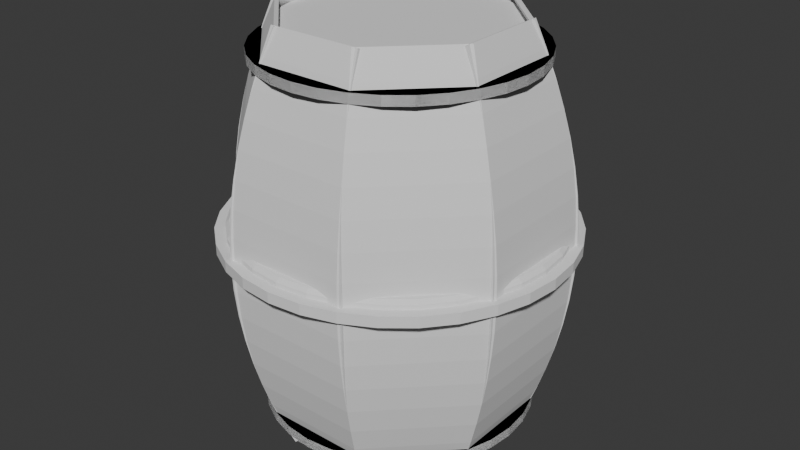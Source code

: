 # Source: tonnau.blend  (saved by Blender 4.5.91; exported with 4.5.12 LTS)
import bpy
from mathutils import Matrix  # noqa: F401  (used for matrix-valued properties, if any)

bpy.ops.wm.read_factory_settings(use_empty=True)
scene = bpy.context.scene
scene.name = 'Scene'

# ---- collections
col_collection = bpy.data.collections.new('Collection'); scene.collection.children.link(col_collection)

# ---- world
world_world = bpy.data.worlds.new('World'); scene.world = world_world
world_world.use_nodes = True; world_world.node_tree.nodes.clear()
_N = world_world.node_tree.nodes; _L = world_world.node_tree.links
n0 = _N.new('ShaderNodeOutputWorld'); n0.name = 'World Output'; n0.location = (300, 300)
n1 = _N.new('ShaderNodeBackground'); n1.name = 'Background'; n1.location = (10, 300)
n1.inputs[0].default_value = (0.05088, 0.05088, 0.05088, 1.0)
_L.new(n1.outputs[0], n0.inputs[0])
n0.is_active_output = True
world_world.color = (0.05088, 0.05088, 0.05088)
world_world.sun_shadow_jitter_overblur = 0.0

# ---- meshes
me_cylinder_001 = bpy.data.meshes.new('Cylinder.001')
me_cylinder_001.from_pydata([(2.33e-08, -0.6857, 0.01838), (-0.1338, -0.6725, 0.01838), (-0.1338, -0.6725, -0.01838), (2.33e-08, -0.6857, -0.01838), (-0.2624, -0.6335, 0.01838), (-0.2624, -0.6335, -0.01838), (-0.3809, -0.5701, 0.01838), (-0.3809, -0.5701, -0.01838), (-0.4848, -0.4848, 0.01838), (-0.4848, -0.4848, -0.01838), (-0.5701, -0.3809, 0.01838), (-0.5701, -0.3809, -0.01838), (-0.6335, -0.2624, 0.01838), (-0.6335, -0.2624, -0.01838), (-0.6725, -0.1338, 0.01838), (-0.6725, -0.1338, -0.01838), (-0.6857, 3.371e-09, 0.01838), (-0.6857, 3.371e-09, -0.01838), (-0.6725, 0.1338, 0.01838), (-0.6725, 0.1338, -0.01838), (-0.6335, 0.2624, 0.01838), (-0.6335, 0.2624, -0.01838), (-0.5701, 0.3809, 0.01838), (-0.5701, 0.3809, -0.01838), (-0.4848, 0.4848, 0.01838), (-0.4848, 0.4848, -0.01838), (-0.3809, 0.5701, 0.01838), (-0.3809, 0.5701, -0.01838), (-0.2624, 0.6335, 0.01838), (-0.2624, 0.6335, -0.01838), (-0.1338, 0.6725, 0.01838), (-0.1338, 0.6725, -0.01838), (2.33e-08, 0.6857, 0.01838), (2.33e-08, 0.6857, -0.01838), (0.1338, 0.6725, 0.01838), (0.1338, 0.6725, -0.01838), (0.2624, 0.6335, 0.01838), (0.2624, 0.6335, -0.01838), (0.3809, 0.5701, 0.01838), (0.3809, 0.5701, -0.01838), (0.4848, 0.4848, 0.01838), (0.4848, 0.4848, -0.01838), (0.5701, 0.3809, 0.01838), (0.5701, 0.3809, -0.01838), (0.6335, 0.2624, 0.01838), (0.6335, 0.2624, -0.01838), (0.6725, 0.1338, 0.01838), (0.6725, 0.1338, -0.01838), (0.6857, 3.371e-09, 0.01838), (0.6857, 3.371e-09, -0.01838), (0.6725, -0.1338, 0.01838), (0.6725, -0.1338, -0.01838), (0.6335, -0.2624, 0.01838), (0.6335, -0.2624, -0.01838), (0.5701, -0.3809, 0.01838), (0.5701, -0.3809, -0.01838), (0.4848, -0.4848, 0.01838), (0.4848, -0.4848, -0.01838), (0.3809, -0.5701, 0.01838), (0.3809, -0.5701, -0.01838), (0.2624, -0.6335, 0.01838), (0.2624, -0.6335, -0.01838), (0.1338, -0.6725, 0.01838), (0.1338, -0.6725, -0.01838), (2.33e-08, -0.6857, 0.04912), (2.31e-08, -0.7041, 0.06748), (2.31e-08, -0.7041, -0.06748), (2.33e-08, -0.6857, -0.04912), (-0.1374, -0.6906, 0.06748), (-0.1338, -0.6725, 0.04912), (-0.1338, -0.6725, -0.04912), (-0.1374, -0.6906, -0.06748), (-0.2695, -0.6505, 0.06748), (-0.2624, -0.6335, 0.04912), (-0.2624, -0.6335, -0.04912), (-0.2695, -0.6505, -0.06748), (-0.3912, -0.5855, 0.06748), (-0.3809, -0.5701, 0.04912), (-0.3809, -0.5701, -0.04912), (-0.3912, -0.5855, -0.06748), (-0.4979, -0.4979, 0.06748), (-0.4848, -0.4848, 0.04912), (-0.4848, -0.4848, -0.04912), (-0.4979, -0.4979, -0.06748), (-0.5855, -0.3912, 0.06748), (-0.5701, -0.3809, 0.04912), (-0.5701, -0.3809, -0.04912), (-0.5855, -0.3912, -0.06748), (-0.6505, -0.2695, 0.06748), (-0.6335, -0.2624, 0.04912), (-0.6335, -0.2624, -0.04912), (-0.6505, -0.2695, -0.06748), (-0.6906, -0.1374, 0.06748), (-0.6725, -0.1338, 0.04912), (-0.6725, -0.1338, -0.04912), (-0.6906, -0.1374, -0.06748), (-0.7041, 3.371e-09, 0.06748), (-0.6857, 3.371e-09, 0.04912), (-0.6857, 3.371e-09, -0.04912), (-0.7041, 3.371e-09, -0.06748), (-0.6906, 0.1374, 0.06748), (-0.6725, 0.1338, 0.04912), (-0.6725, 0.1338, -0.04912), (-0.6906, 0.1374, -0.06748), (-0.6505, 0.2695, 0.06748), (-0.6335, 0.2624, 0.04912), (-0.6335, 0.2624, -0.04912), (-0.6505, 0.2695, -0.06748), (-0.5855, 0.3912, 0.06748), (-0.5701, 0.3809, 0.04912), (-0.5701, 0.3809, -0.04912), (-0.5855, 0.3912, -0.06748), (-0.4979, 0.4979, 0.06748), (-0.4848, 0.4848, 0.04912), (-0.4848, 0.4848, -0.04912), (-0.4979, 0.4979, -0.06748), (-0.3912, 0.5855, 0.06748), (-0.3809, 0.5701, 0.04912), (-0.3809, 0.5701, -0.04912), (-0.3912, 0.5855, -0.06748), (-0.2695, 0.6505, 0.06748), (-0.2624, 0.6335, 0.04912), (-0.2624, 0.6335, -0.04912), (-0.2695, 0.6505, -0.06748), (-0.1374, 0.6906, 0.06748), (-0.1338, 0.6725, 0.04912), (-0.1338, 0.6725, -0.04912), (-0.1374, 0.6906, -0.06748), (2.31e-08, 0.7041, 0.06748), (2.33e-08, 0.6857, 0.04912), (2.33e-08, 0.6857, -0.04912), (2.31e-08, 0.7041, -0.06748), (0.1374, 0.6906, 0.06748), (0.1338, 0.6725, 0.04912), (0.1338, 0.6725, -0.04912), (0.1374, 0.6906, -0.06748), (0.2695, 0.6505, 0.06748), (0.2624, 0.6335, 0.04912), (0.2624, 0.6335, -0.04912), (0.2695, 0.6505, -0.06748), (0.3912, 0.5855, 0.06748), (0.3809, 0.5701, 0.04912), (0.3809, 0.5701, -0.04912), (0.3912, 0.5855, -0.06748), (0.4979, 0.4979, 0.06748), (0.4848, 0.4848, 0.04912), (0.4848, 0.4848, -0.04912), (0.4979, 0.4979, -0.06748), (0.5855, 0.3912, 0.06748), (0.5701, 0.3809, 0.04912), (0.5701, 0.3809, -0.04912), (0.5855, 0.3912, -0.06748), (0.6505, 0.2695, 0.06748), (0.6335, 0.2624, 0.04912), (0.6335, 0.2624, -0.04912), (0.6505, 0.2695, -0.06748), (0.6906, 0.1374, 0.06748), (0.6725, 0.1338, 0.04912), (0.6725, 0.1338, -0.04912), (0.6906, 0.1374, -0.06748), (0.7041, 3.371e-09, 0.06748), (0.6857, 3.371e-09, 0.04912), (0.6857, 3.371e-09, -0.04912), (0.7041, 3.371e-09, -0.06748), (0.6906, -0.1374, 0.06748), (0.6725, -0.1338, 0.04912), (0.6725, -0.1338, -0.04912), (0.6906, -0.1374, -0.06748), (0.6505, -0.2695, 0.06748), (0.6335, -0.2624, 0.04912), (0.6335, -0.2624, -0.04912), (0.6505, -0.2695, -0.06748), (0.5855, -0.3912, 0.06748), (0.5701, -0.3809, 0.04912), (0.5701, -0.3809, -0.04912), (0.5855, -0.3912, -0.06748), (0.4979, -0.4979, 0.06748), (0.4848, -0.4848, 0.04912), (0.4848, -0.4848, -0.04912), (0.4979, -0.4979, -0.06748), (0.3912, -0.5855, 0.06748), (0.3809, -0.5701, 0.04912), (0.3809, -0.5701, -0.04912), (0.3912, -0.5855, -0.06748), (0.2695, -0.6505, 0.06748), (0.2624, -0.6335, 0.04912), (0.2624, -0.6335, -0.04912), (0.2695, -0.6505, -0.06748), (0.1374, -0.6906, 0.06748), (0.1338, -0.6725, 0.04912), (0.1338, -0.6725, -0.04912), (0.1374, -0.6906, -0.06748), (2.212e-08, -0.7913, 0.06748), (2.191e-08, -0.8097, 0.04912), (-0.158, -0.7942, 0.04912), (-0.1544, -0.7761, 0.06748), (-0.1544, -0.7761, -0.06748), (-0.158, -0.7942, -0.04912), (2.191e-08, -0.8097, -0.04912), (2.212e-08, -0.7913, -0.06748), (-0.3099, -0.7481, 0.04912), (-0.3028, -0.731, 0.06748), (-0.3028, -0.731, -0.06748), (-0.3099, -0.7481, -0.04912), (-0.4499, -0.6733, 0.04912), (-0.4396, -0.6579, 0.06748), (-0.4396, -0.6579, -0.06748), (-0.4499, -0.6733, -0.04912), (-0.5726, -0.5726, 0.04912), (-0.5595, -0.5595, 0.06748), (-0.5595, -0.5595, -0.06748), (-0.5726, -0.5726, -0.04912), (-0.6733, -0.4499, 0.04912), (-0.6579, -0.4396, 0.06748), (-0.6579, -0.4396, -0.06748), (-0.6733, -0.4499, -0.04912), (-0.7481, -0.3099, 0.04912), (-0.731, -0.3028, 0.06748), (-0.731, -0.3028, -0.06748), (-0.7481, -0.3099, -0.04912), (-0.7942, -0.158, 0.04912), (-0.7761, -0.1544, 0.06748), (-0.7761, -0.1544, -0.06748), (-0.7942, -0.158, -0.04912), (-0.8097, 3.371e-09, 0.04912), (-0.7913, 3.371e-09, 0.06748), (-0.7913, 3.371e-09, -0.06748), (-0.8097, 3.371e-09, -0.04912), (-0.7942, 0.158, 0.04912), (-0.7761, 0.1544, 0.06748), (-0.7761, 0.1544, -0.06748), (-0.7942, 0.158, -0.04912), (-0.7481, 0.3099, 0.04912), (-0.731, 0.3028, 0.06748), (-0.731, 0.3028, -0.06748), (-0.7481, 0.3099, -0.04912), (-0.6733, 0.4499, 0.04912), (-0.6579, 0.4396, 0.06748), (-0.6579, 0.4396, -0.06748), (-0.6733, 0.4499, -0.04912), (-0.5726, 0.5726, 0.04912), (-0.5595, 0.5595, 0.06748), (-0.5595, 0.5595, -0.06748), (-0.5726, 0.5726, -0.04912), (-0.4499, 0.6733, 0.04912), (-0.4396, 0.6579, 0.06748), (-0.4396, 0.6579, -0.06748), (-0.4499, 0.6733, -0.04912), (-0.3099, 0.7481, 0.04912), (-0.3028, 0.731, 0.06748), (-0.3028, 0.731, -0.06748), (-0.3099, 0.7481, -0.04912), (-0.158, 0.7942, 0.04912), (-0.1544, 0.7761, 0.06748), (-0.1544, 0.7761, -0.06748), (-0.158, 0.7942, -0.04912), (2.191e-08, 0.8097, 0.04912), (2.212e-08, 0.7913, 0.06748), (2.212e-08, 0.7913, -0.06748), (2.191e-08, 0.8097, -0.04912), (0.158, 0.7942, 0.04912), (0.1544, 0.7761, 0.06748), (0.1544, 0.7761, -0.06748), (0.158, 0.7942, -0.04912), (0.3099, 0.7481, 0.04912), (0.3028, 0.731, 0.06748), (0.3028, 0.731, -0.06748), (0.3099, 0.7481, -0.04912), (0.4499, 0.6733, 0.04912), (0.4396, 0.6579, 0.06748), (0.4396, 0.6579, -0.06748), (0.4499, 0.6733, -0.04912), (0.5726, 0.5726, 0.04912), (0.5595, 0.5595, 0.06748), (0.5595, 0.5595, -0.06748), (0.5726, 0.5726, -0.04912), (0.6733, 0.4499, 0.04912), (0.6579, 0.4396, 0.06748), (0.6579, 0.4396, -0.06748), (0.6733, 0.4499, -0.04912), (0.7481, 0.3099, 0.04912), (0.731, 0.3028, 0.06748), (0.731, 0.3028, -0.06748), (0.7481, 0.3099, -0.04912), (0.7942, 0.158, 0.04912), (0.7761, 0.1544, 0.06748), (0.7761, 0.1544, -0.06748), (0.7942, 0.158, -0.04912), (0.8097, 3.371e-09, 0.04912), (0.7913, 3.371e-09, 0.06748), (0.7913, 3.371e-09, -0.06748), (0.8097, 3.371e-09, -0.04912), (0.7942, -0.158, 0.04912), (0.7761, -0.1544, 0.06748), (0.7761, -0.1544, -0.06748), (0.7942, -0.158, -0.04912), (0.7481, -0.3099, 0.04912), (0.731, -0.3028, 0.06748), (0.731, -0.3028, -0.06748), (0.7481, -0.3099, -0.04912), (0.6733, -0.4499, 0.04912), (0.6579, -0.4396, 0.06748), (0.6579, -0.4396, -0.06748), (0.6733, -0.4499, -0.04912), (0.5726, -0.5726, 0.04912), (0.5595, -0.5595, 0.06748), (0.5595, -0.5595, -0.06748), (0.5726, -0.5726, -0.04912), (0.4499, -0.6733, 0.04912), (0.4396, -0.6579, 0.06748), (0.4396, -0.6579, -0.06748), (0.4499, -0.6733, -0.04912), (0.3099, -0.7481, 0.04912), (0.3028, -0.731, 0.06748), (0.3028, -0.731, -0.06748), (0.3099, -0.7481, -0.04912), (0.158, -0.7942, 0.04912), (0.1544, -0.7761, 0.06748), (0.1544, -0.7761, -0.06748), (0.158, -0.7942, -0.04912)], [], [(316, 319, 198, 193), (200, 203, 207, 204), (204, 207, 211, 208), (208, 211, 215, 212), (212, 215, 219, 216), (216, 219, 223, 220), (220, 223, 227, 224), (224, 227, 231, 228), (228, 231, 235, 232), (232, 235, 239, 236), (236, 239, 243, 240), (240, 243, 247, 244), (244, 247, 251, 248), (248, 251, 255, 252), (252, 255, 259, 256), (256, 259, 263, 260), (260, 263, 267, 264), (264, 267, 271, 268), (268, 271, 275, 272), (272, 275, 279, 276), (276, 279, 283, 280), (280, 283, 287, 284), (284, 287, 291, 288), (288, 291, 295, 292), (292, 295, 299, 296), (296, 299, 303, 300), (300, 303, 307, 304), (304, 307, 311, 308), (308, 311, 315, 312), (312, 315, 319, 316), (102, 98, 17, 19), (194, 197, 203, 200), (154, 150, 43, 45), (189, 64, 0, 62), (67, 190, 63, 3), (74, 70, 2, 5), (73, 77, 6, 4), (78, 74, 5, 7), (77, 81, 8, 6), (82, 78, 7, 9), (81, 85, 10, 8), (86, 82, 9, 11), (85, 89, 12, 10), (90, 86, 11, 13), (89, 93, 14, 12), (94, 90, 13, 15), (93, 97, 16, 14), (98, 94, 15, 17), (100, 96, 225, 229), (97, 101, 18, 16), (101, 105, 20, 18), (106, 102, 19, 21), (105, 109, 22, 20), (110, 106, 21, 23), (109, 113, 24, 22), (114, 110, 23, 25), (113, 117, 26, 24), (118, 114, 25, 27), (117, 121, 28, 26), (122, 118, 27, 29), (121, 125, 30, 28), (126, 122, 29, 31), (125, 129, 32, 30), (130, 126, 31, 33), (129, 133, 34, 32), (134, 130, 33, 35), (133, 137, 36, 34), (138, 134, 35, 37), (137, 141, 38, 36), (142, 138, 37, 39), (141, 145, 40, 38), (146, 142, 39, 41), (145, 149, 42, 40), (150, 146, 41, 43), (152, 148, 277, 281), (149, 153, 44, 42), (153, 157, 46, 44), (158, 154, 45, 47), (157, 161, 48, 46), (162, 158, 47, 49), (161, 165, 50, 48), (166, 162, 49, 51), (165, 169, 52, 50), (170, 166, 51, 53), (169, 173, 54, 52), (174, 170, 53, 55), (173, 177, 56, 54), (178, 174, 55, 57), (177, 181, 58, 56), (182, 178, 57, 59), (181, 185, 60, 58), (186, 182, 59, 61), (185, 189, 62, 60), (190, 186, 61, 63), (193, 198, 197, 194), (68, 65, 192, 195), (69, 73, 4, 1), (2, 3, 63, 61, 59, 57, 55, 53, 51, 49, 47, 45, 43, 41, 39, 37, 35, 33, 31, 29, 27, 25, 23, 21, 19, 17, 15, 13, 11, 9, 7, 5), (0, 1, 4, 6, 8, 10, 12, 14, 16, 18, 20, 22, 24, 26, 28, 30, 32, 34, 36, 38, 40, 42, 44, 46, 48, 50, 52, 54, 56, 58, 60, 62), (151, 155, 282, 278), (99, 103, 230, 226), (156, 152, 281, 285), (104, 100, 229, 233), (155, 159, 286, 282), (103, 107, 234, 230), (160, 156, 285, 289), (108, 104, 233, 237), (159, 163, 290, 286), (107, 111, 238, 234), (164, 160, 289, 293), (112, 108, 237, 241), (163, 167, 294, 290), (111, 115, 242, 238), (168, 164, 293, 297), (116, 112, 241, 245), (167, 171, 298, 294), (115, 119, 246, 242), (172, 168, 297, 301), (120, 116, 245, 249), (65, 188, 317, 192), (171, 175, 302, 298), (119, 123, 250, 246), (66, 71, 196, 199), (176, 172, 301, 305), (124, 120, 249, 253), (72, 68, 195, 201), (175, 179, 306, 302), (123, 127, 254, 250), (71, 75, 202, 196), (180, 176, 305, 309), (128, 124, 253, 257), (76, 72, 201, 205), (179, 183, 310, 306), (127, 131, 258, 254), (75, 79, 206, 202), (184, 180, 309, 313), (132, 128, 257, 261), (80, 76, 205, 209), (183, 187, 314, 310), (131, 135, 262, 258), (79, 83, 210, 206), (188, 184, 313, 317), (136, 132, 261, 265), (84, 80, 209, 213), (187, 191, 318, 314), (135, 139, 266, 262), (83, 87, 214, 210), (70, 67, 3, 2), (140, 136, 265, 269), (88, 84, 213, 217), (191, 66, 199, 318), (139, 143, 270, 266), (87, 91, 218, 214), (144, 140, 269, 273), (92, 88, 217, 221), (143, 147, 274, 270), (91, 95, 222, 218), (148, 144, 273, 277), (96, 92, 221, 225), (147, 151, 278, 274), (95, 99, 226, 222), (193, 194, 195, 192), (197, 198, 199, 196), (194, 200, 201, 195), (203, 197, 196, 202), (200, 204, 205, 201), (207, 203, 202, 206), (204, 208, 209, 205), (211, 207, 206, 210), (208, 212, 213, 209), (215, 211, 210, 214), (212, 216, 217, 213), (219, 215, 214, 218), (216, 220, 221, 217), (223, 219, 218, 222), (220, 224, 225, 221), (227, 223, 222, 226), (224, 228, 229, 225), (231, 227, 226, 230), (228, 232, 233, 229), (235, 231, 230, 234), (232, 236, 237, 233), (239, 235, 234, 238), (236, 240, 241, 237), (243, 239, 238, 242), (240, 244, 245, 241), (247, 243, 242, 246), (244, 248, 249, 245), (251, 247, 246, 250), (248, 252, 253, 249), (255, 251, 250, 254), (252, 256, 257, 253), (259, 255, 254, 258), (256, 260, 261, 257), (263, 259, 258, 262), (260, 264, 265, 261), (267, 263, 262, 266), (264, 268, 269, 265), (271, 267, 266, 270), (268, 272, 273, 269), (275, 271, 270, 274), (272, 276, 277, 273), (279, 275, 274, 278), (276, 280, 281, 277), (283, 279, 278, 282), (280, 284, 285, 281), (287, 283, 282, 286), (284, 288, 289, 285), (291, 287, 286, 290), (288, 292, 293, 289), (295, 291, 290, 294), (292, 296, 297, 293), (299, 295, 294, 298), (296, 300, 301, 297), (303, 299, 298, 302), (300, 304, 305, 301), (307, 303, 302, 306), (304, 308, 309, 305), (311, 307, 306, 310), (308, 312, 313, 309), (315, 311, 310, 314), (312, 316, 317, 313), (319, 315, 314, 318), (316, 193, 192, 317), (198, 319, 318, 199), (65, 68, 69, 64), (71, 66, 67, 70), (68, 72, 73, 69), (75, 71, 70, 74), (72, 76, 77, 73), (79, 75, 74, 78), (76, 80, 81, 77), (83, 79, 78, 82), (80, 84, 85, 81), (87, 83, 82, 86), (84, 88, 89, 85), (91, 87, 86, 90), (88, 92, 93, 89), (95, 91, 90, 94), (92, 96, 97, 93), (99, 95, 94, 98), (96, 100, 101, 97), (103, 99, 98, 102), (100, 104, 105, 101), (107, 103, 102, 106), (104, 108, 109, 105), (111, 107, 106, 110), (108, 112, 113, 109), (115, 111, 110, 114), (112, 116, 117, 113), (119, 115, 114, 118), (116, 120, 121, 117), (123, 119, 118, 122), (120, 124, 125, 121), (127, 123, 122, 126), (124, 128, 129, 125), (131, 127, 126, 130), (128, 132, 133, 129), (135, 131, 130, 134), (132, 136, 137, 133), (139, 135, 134, 138), (136, 140, 141, 137), (143, 139, 138, 142), (140, 144, 145, 141), (147, 143, 142, 146), (144, 148, 149, 145), (151, 147, 146, 150), (148, 152, 153, 149), (155, 151, 150, 154), (152, 156, 157, 153), (159, 155, 154, 158), (156, 160, 161, 157), (163, 159, 158, 162), (160, 164, 165, 161), (167, 163, 162, 166), (164, 168, 169, 165), (171, 167, 166, 170), (168, 172, 173, 169), (175, 171, 170, 174), (172, 176, 177, 173), (179, 175, 174, 178), (176, 180, 181, 177), (183, 179, 178, 182), (180, 184, 185, 181), (187, 183, 182, 186), (184, 188, 189, 185), (191, 187, 186, 190), (188, 65, 64, 189), (66, 191, 190, 67), (64, 69, 1, 0)])
_uv = me_cylinder_001.uv_layers.new(name='UVMap')
_uv.uv.foreach_set('vector', [0.03125, 0.568, 0.03125, 0.932, 0.0, 0.932, 0.0, 0.568, 0.9375, 0.568, 0.9375, 0.932, 0.9062, 0.932, 0.9062, 0.568, 0.9062, 0.568, 0.9062, 0.932, 0.875, 0.932, 0.875, 0.568, 0.875, 0.568, 0.875, 0.932, 0.8438, 0.932, 0.8438, 0.568, 0.8438, 0.568, 0.8438, 0.932, 0.8125, 0.932, 0.8125, 0.568, 0.8125, 0.568, 0.8125, 0.932, 0.7813, 0.932, 0.7812, 0.568, 0.7813, 0.568, 0.7812, 0.932, 0.75, 0.932, 0.75, 0.568, 0.75, 0.568, 0.75, 0.932, 0.7188, 0.932, 0.7188, 0.568, 0.7188, 0.568, 0.7188, 0.932, 0.6875, 0.932, 0.6875, 0.568, 0.6875, 0.568, 0.6875, 0.932, 0.6562, 0.932, 0.6562, 0.568, 0.6562, 0.568, 0.6562, 0.932, 0.625, 0.932, 0.625, 0.568, 0.625, 0.568, 0.625, 0.932, 0.5938, 0.932, 0.5938, 0.568, 0.5938, 0.568, 0.5938, 0.932, 0.5625, 0.932, 0.5625, 0.568, 0.5625, 0.568, 0.5625, 0.932, 0.5312, 0.932, 0.5312, 0.568, 0.5312, 0.568, 0.5312, 0.932, 0.5, 0.932, 0.5, 0.568, 0.5, 0.568, 0.5, 0.932, 0.4688, 0.932, 0.4688, 0.568, 0.4688, 0.568, 0.4688, 0.932, 0.4375, 0.932, 0.4375, 0.568, 0.4375, 0.568, 0.4375, 0.932, 0.4062, 0.932, 0.4062, 0.568, 0.4062, 0.568, 0.4062, 0.932, 0.375, 0.932, 0.375, 0.568, 0.375, 0.568, 0.375, 0.932, 0.3438, 0.932, 0.3438, 0.568, 0.3438, 0.568, 0.3438, 0.932, 0.3125, 0.932, 0.3125, 0.568, 0.3125, 0.568, 0.3125, 0.932, 0.2812, 0.932, 0.2812, 0.568, 0.2812, 0.568, 0.2812, 0.932, 0.25, 0.932, 0.25, 0.568, 0.25, 0.568, 0.25, 0.932, 0.2188, 0.932, 0.2188, 0.568, 0.2188, 0.568, 0.2188, 0.932, 0.1875, 0.932, 0.1875, 0.568, 0.1875, 0.568, 0.1875, 0.932, 0.1562, 0.932, 0.1562, 0.568, 0.1562, 0.568, 0.1562, 0.932, 0.125, 0.932, 0.125, 0.568, 0.125, 0.568, 0.125, 0.932, 0.09375, 0.932, 0.09375, 0.568, 0.09375, 0.568, 0.09375, 0.932, 0.0625, 0.932, 0.0625, 0.568, 0.0625, 0.568, 0.0625, 0.932, 0.03125, 0.932, 0.03125, 0.568, 0.4493, 0.2104, 0.4532, 0.25, 0.4532, 0.25, 0.4493, 0.2104, 0.9688, 0.568, 0.9688, 0.932, 0.9375, 0.932, 0.9375, 0.568, 0.06224, 0.1722, 0.08102, 0.1371, 0.08102, 0.1371, 0.06224, 0.1722, 0.7104, 0.4493, 0.75, 0.4532, 0.75, 0.4532, 0.7104, 0.4493, 0.25, 0.4532, 0.2104, 0.4493, 0.2104, 0.4493, 0.25, 0.4532, 0.3278, 0.4378, 0.2896, 0.4493, 0.2896, 0.4493, 0.3278, 0.4378, 0.8278, 0.4378, 0.8629, 0.419, 0.8629, 0.419, 0.8278, 0.4378, 0.3629, 0.419, 0.3278, 0.4378, 0.3278, 0.4378, 0.3629, 0.419, 0.8629, 0.419, 0.8937, 0.3937, 0.8937, 0.3937, 0.8629, 0.419, 0.3937, 0.3937, 0.3629, 0.419, 0.3629, 0.419, 0.3937, 0.3937, 0.8937, 0.3937, 0.919, 0.3629, 0.919, 0.3629, 0.8937, 0.3937, 0.419, 0.3629, 0.3937, 0.3937, 0.3937, 0.3937, 0.419, 0.3629, 0.919, 0.3629, 0.9378, 0.3278, 0.9378, 0.3278, 0.919, 0.3629, 0.4378, 0.3278, 0.419, 0.3629, 0.419, 0.3629, 0.4378, 0.3278, 0.9378, 0.3278, 0.9493, 0.2896, 0.9493, 0.2896, 0.9378, 0.3278, 0.4493, 0.2896, 0.4378, 0.3278, 0.4378, 0.3278, 0.4493, 0.2896, 0.9493, 0.2896, 0.9532, 0.25, 0.9532, 0.25, 0.9493, 0.2896, 0.4532, 0.25, 0.4493, 0.2896, 0.4493, 0.2896, 0.4532, 0.25, 0.9547, 0.2093, 0.9587, 0.25, 0.9845, 0.25, 0.98, 0.2042, 0.9532, 0.25, 0.9493, 0.2104, 0.9493, 0.2104, 0.9532, 0.25, 0.9493, 0.2104, 0.9378, 0.1722, 0.9378, 0.1722, 0.9493, 0.2104, 0.4378, 0.1722, 0.4493, 0.2104, 0.4493, 0.2104, 0.4378, 0.1722, 0.9378, 0.1722, 0.919, 0.1371, 0.919, 0.1371, 0.9378, 0.1722, 0.419, 0.1371, 0.4378, 0.1722, 0.4378, 0.1722, 0.419, 0.1371, 0.919, 0.1371, 0.8937, 0.1063, 0.8937, 0.1063, 0.919, 0.1371, 0.3937, 0.1063, 0.419, 0.1371, 0.419, 0.1371, 0.3937, 0.1063, 0.8937, 0.1063, 0.8629, 0.08102, 0.8629, 0.08102, 0.8937, 0.1063, 0.3629, 0.08102, 0.3937, 0.1063, 0.3937, 0.1063, 0.3629, 0.08102, 0.8629, 0.08102, 0.8278, 0.06224, 0.8278, 0.06224, 0.8629, 0.08102, 0.3278, 0.06224, 0.3629, 0.08102, 0.3629, 0.08102, 0.3278, 0.06224, 0.8278, 0.06224, 0.7896, 0.05067, 0.7896, 0.05067, 0.8278, 0.06224, 0.2896, 0.05067, 0.3278, 0.06224, 0.3278, 0.06224, 0.2896, 0.05067, 0.7896, 0.05067, 0.75, 0.04677, 0.75, 0.04677, 0.7896, 0.05067, 0.25, 0.04677, 0.2896, 0.05067, 0.2896, 0.05067, 0.25, 0.04677, 0.75, 0.04677, 0.7104, 0.05067, 0.7104, 0.05067, 0.75, 0.04677, 0.2104, 0.05067, 0.25, 0.04677, 0.25, 0.04677, 0.2104, 0.05067, 0.7104, 0.05067, 0.6722, 0.06224, 0.6722, 0.06224, 0.7104, 0.05067, 0.1722, 0.06224, 0.2104, 0.05067, 0.2104, 0.05067, 0.1722, 0.06224, 0.6722, 0.06224, 0.6371, 0.08102, 0.6371, 0.08102, 0.6722, 0.06224, 0.1371, 0.08102, 0.1722, 0.06224, 0.1722, 0.06224, 0.1371, 0.08102, 0.6371, 0.08102, 0.6063, 0.1063, 0.6063, 0.1063, 0.6371, 0.08102, 0.1063, 0.1063, 0.1371, 0.08102, 0.1371, 0.08102, 0.1063, 0.1063, 0.6063, 0.1063, 0.581, 0.1371, 0.581, 0.1371, 0.6063, 0.1063, 0.08102, 0.1371, 0.1063, 0.1063, 0.1063, 0.1063, 0.08102, 0.1371, 0.5572, 0.1701, 0.5765, 0.1341, 0.555, 0.1197, 0.5333, 0.1602, 0.581, 0.1371, 0.5622, 0.1722, 0.5622, 0.1722, 0.581, 0.1371, 0.5622, 0.1722, 0.5507, 0.2104, 0.5507, 0.2104, 0.5622, 0.1722, 0.05067, 0.2104, 0.06224, 0.1722, 0.06224, 0.1722, 0.05067, 0.2104, 0.5507, 0.2104, 0.5468, 0.25, 0.5468, 0.25, 0.5507, 0.2104, 0.04677, 0.25, 0.05067, 0.2104, 0.05067, 0.2104, 0.04677, 0.25, 0.5468, 0.25, 0.5507, 0.2896, 0.5507, 0.2896, 0.5468, 0.25, 0.05067, 0.2896, 0.04677, 0.25, 0.04677, 0.25, 0.05067, 0.2896, 0.5507, 0.2896, 0.5622, 0.3278, 0.5622, 0.3278, 0.5507, 0.2896, 0.06224, 0.3278, 0.05067, 0.2896, 0.05067, 0.2896, 0.06224, 0.3278, 0.5622, 0.3278, 0.581, 0.3629, 0.581, 0.3629, 0.5622, 0.3278, 0.08102, 0.3629, 0.06224, 0.3278, 0.06224, 0.3278, 0.08102, 0.3629, 0.581, 0.3629, 0.6063, 0.3937, 0.6063, 0.3937, 0.581, 0.3629, 0.1063, 0.3937, 0.08102, 0.3629, 0.08102, 0.3629, 0.1063, 0.3937, 0.6063, 0.3937, 0.6371, 0.419, 0.6371, 0.419, 0.6063, 0.3937, 0.1371, 0.419, 0.1063, 0.3937, 0.1063, 0.3937, 0.1371, 0.419, 0.6371, 0.419, 0.6722, 0.4378, 0.6722, 0.4378, 0.6371, 0.419, 0.1722, 0.4378, 0.1371, 0.419, 0.1371, 0.419, 0.1722, 0.4378, 0.6722, 0.4378, 0.7104, 0.4493, 0.7104, 0.4493, 0.6722, 0.4378, 0.2104, 0.4493, 0.1722, 0.4378, 0.1722, 0.4378, 0.2104, 0.4493, 1.0, 0.568, 1.0, 0.932, 0.9688, 0.932, 0.9688, 0.568, 0.7907, 0.4547, 0.75, 0.4587, 0.75, 0.4845, 0.7958, 0.48, 0.7896, 0.4493, 0.8278, 0.4378, 0.8278, 0.4378, 0.7896, 0.4493, 0.2896, 0.4493, 0.25, 0.4532, 0.2104, 0.4493, 0.1722, 0.4378, 0.1371, 0.419, 0.1063, 0.3937, 0.08102, 0.3629, 0.06224, 0.3278, 0.05067, 0.2896, 0.04677, 0.25, 0.05067, 0.2104, 0.06224, 0.1722, 0.08102, 0.1371, 0.1063, 0.1063, 0.1371, 0.08102, 0.1722, 0.06224, 0.2104, 0.05067, 0.25, 0.04677, 0.2896, 0.05067, 0.3278, 0.06224, 0.3629, 0.08102, 0.3937, 0.1063, 0.419, 0.1371, 0.4378, 0.1722, 0.4493, 0.2104, 0.4532, 0.25, 0.4493, 0.2896, 0.4378, 0.3278, 0.419, 0.3629, 0.3937, 0.3937, 0.3629, 0.419, 0.3278, 0.4378, 0.75, 0.4532, 0.7896, 0.4493, 0.8278, 0.4378, 0.8629, 0.419, 0.8937, 0.3937, 0.919, 0.3629, 0.9378, 0.3278, 0.9493, 0.2896, 0.9532, 0.25, 0.9493, 0.2104, 0.9378, 0.1722, 0.919, 0.1371, 0.8937, 0.1063, 0.8629, 0.08102, 0.8278, 0.06224, 0.7896, 0.05067, 0.75, 0.04677, 0.7104, 0.05067, 0.6722, 0.06224, 0.6371, 0.08102, 0.6063, 0.1063, 0.581, 0.1371, 0.5622, 0.1722, 0.5507, 0.2104, 0.5468, 0.25, 0.5507, 0.2896, 0.5622, 0.3278, 0.581, 0.3629, 0.6063, 0.3937, 0.6371, 0.419, 0.6722, 0.4378, 0.7104, 0.4493, 0.07647, 0.1341, 0.05718, 0.1701, 0.03332, 0.1602, 0.055, 0.1197, 0.4587, 0.25, 0.4547, 0.2093, 0.48, 0.2042, 0.4845, 0.25, 0.5453, 0.2093, 0.5572, 0.1701, 0.5333, 0.1602, 0.52, 0.2042, 0.9428, 0.1701, 0.9547, 0.2093, 0.98, 0.2042, 0.9667, 0.1602, 0.05718, 0.1701, 0.04531, 0.2093, 0.01998, 0.2042, 0.03332, 0.1602, 0.4547, 0.2093, 0.4428, 0.1701, 0.4667, 0.1602, 0.48, 0.2042, 0.5413, 0.25, 0.5453, 0.2093, 0.52, 0.2042, 0.5155, 0.25, 0.9235, 0.1341, 0.9428, 0.1701, 0.9667, 0.1602, 0.945, 0.1197, 0.04531, 0.2093, 0.0413, 0.25, 0.01547, 0.25, 0.01998, 0.2042, 0.4428, 0.1701, 0.4235, 0.1341, 0.445, 0.1197, 0.4667, 0.1602, 0.5453, 0.2907, 0.5413, 0.25, 0.5155, 0.25, 0.52, 0.2958, 0.8976, 0.1024, 0.9235, 0.1341, 0.945, 0.1197, 0.9158, 0.08416, 0.0413, 0.25, 0.04531, 0.2907, 0.01998, 0.2958, 0.01547, 0.25, 0.4235, 0.1341, 0.3976, 0.1024, 0.4158, 0.08416, 0.445, 0.1197, 0.5572, 0.3299, 0.5453, 0.2907, 0.52, 0.2958, 0.5333, 0.3398, 0.8659, 0.07647, 0.8976, 0.1024, 0.9158, 0.08416, 0.8803, 0.055, 0.04531, 0.2907, 0.05718, 0.3299, 0.03332, 0.3398, 0.01998, 0.2958, 0.3976, 0.1024, 0.3659, 0.07647, 0.3803, 0.055, 0.4158, 0.08416, 0.5765, 0.3659, 0.5572, 0.3299, 0.5333, 0.3398, 0.555, 0.3803, 0.8299, 0.05718, 0.8659, 0.07647, 0.8803, 0.055, 0.8398, 0.03332, 0.75, 0.4587, 0.7093, 0.4547, 0.7042, 0.48, 0.75, 0.4845, 0.05718, 0.3299, 0.07647, 0.3659, 0.055, 0.3803, 0.03332, 0.3398, 0.3659, 0.07647, 0.3299, 0.05718, 0.3398, 0.03332, 0.3803, 0.055, 0.25, 0.4587, 0.2907, 0.4547, 0.2958, 0.48, 0.25, 0.4845, 0.6024, 0.3976, 0.5765, 0.3659, 0.555, 0.3803, 0.5842, 0.4158, 0.7907, 0.04531, 0.8299, 0.05718, 0.8398, 0.03332, 0.7958, 0.01998, 0.8299, 0.4428, 0.7907, 0.4547, 0.7958, 0.48, 0.8398, 0.4667, 0.07647, 0.3659, 0.1024, 0.3976, 0.08416, 0.4158, 0.055, 0.3803, 0.3299, 0.05718, 0.2907, 0.04531, 0.2958, 0.01998, 0.3398, 0.03332, 0.2907, 0.4547, 0.3299, 0.4428, 0.3398, 0.4667, 0.2958, 0.48, 0.6341, 0.4235, 0.6024, 0.3976, 0.5842, 0.4158, 0.6197, 0.445, 0.75, 0.0413, 0.7907, 0.04531, 0.7958, 0.01998, 0.75, 0.01547, 0.8659, 0.4235, 0.8299, 0.4428, 0.8398, 0.4667, 0.8803, 0.445, 0.1024, 0.3976, 0.1341, 0.4235, 0.1197, 0.445, 0.08416, 0.4158, 0.2907, 0.04531, 0.25, 0.0413, 0.25, 0.01547, 0.2958, 0.01998, 0.3299, 0.4428, 0.3659, 0.4235, 0.3803, 0.445, 0.3398, 0.4667, 0.6701, 0.4428, 0.6341, 0.4235, 0.6197, 0.445, 0.6602, 0.4667, 0.7093, 0.04531, 0.75, 0.0413, 0.75, 0.01547, 0.7042, 0.01998, 0.8976, 0.3976, 0.8659, 0.4235, 0.8803, 0.445, 0.9158, 0.4158, 0.1341, 0.4235, 0.1701, 0.4428, 0.1602, 0.4667, 0.1197, 0.445, 0.25, 0.0413, 0.2093, 0.04531, 0.2042, 0.01998, 0.25, 0.01547, 0.3659, 0.4235, 0.3976, 0.3976, 0.4158, 0.4158, 0.3803, 0.445, 0.7093, 0.4547, 0.6701, 0.4428, 0.6602, 0.4667, 0.7042, 0.48, 0.6701, 0.05718, 0.7093, 0.04531, 0.7042, 0.01998, 0.6602, 0.03332, 0.9235, 0.3659, 0.8976, 0.3976, 0.9158, 0.4158, 0.945, 0.3803, 0.1701, 0.4428, 0.2093, 0.4547, 0.2042, 0.48, 0.1602, 0.4667, 0.2093, 0.04531, 0.1701, 0.05718, 0.1602, 0.03332, 0.2042, 0.01998, 0.3976, 0.3976, 0.4235, 0.3659, 0.445, 0.3803, 0.4158, 0.4158, 0.2896, 0.4493, 0.25, 0.4532, 0.25, 0.4532, 0.2896, 0.4493, 0.6341, 0.07647, 0.6701, 0.05718, 0.6602, 0.03332, 0.6197, 0.055, 0.9428, 0.3299, 0.9235, 0.3659, 0.945, 0.3803, 0.9667, 0.3398, 0.2093, 0.4547, 0.25, 0.4587, 0.25, 0.4845, 0.2042, 0.48, 0.1701, 0.05718, 0.1341, 0.07647, 0.1197, 0.055, 0.1602, 0.03332, 0.4235, 0.3659, 0.4428, 0.3299, 0.4667, 0.3398, 0.445, 0.3803, 0.6024, 0.1024, 0.6341, 0.07647, 0.6197, 0.055, 0.5842, 0.08416, 0.9547, 0.2907, 0.9428, 0.3299, 0.9667, 0.3398, 0.98, 0.2958, 0.1341, 0.07647, 0.1024, 0.1024, 0.08416, 0.08416, 0.1197, 0.055, 0.4428, 0.3299, 0.4547, 0.2907, 0.48, 0.2958, 0.4667, 0.3398, 0.5765, 0.1341, 0.6024, 0.1024, 0.5842, 0.08416, 0.555, 0.1197, 0.9587, 0.25, 0.9547, 0.2907, 0.98, 0.2958, 0.9845, 0.25, 0.1024, 0.1024, 0.07647, 0.1341, 0.055, 0.1197, 0.08416, 0.08416, 0.4547, 0.2907, 0.4587, 0.25, 0.4845, 0.25, 0.48, 0.2958, 0.75, 0.49, 0.7968, 0.4854, 0.7958, 0.48, 0.75, 0.4845, 0.2968, 0.4854, 0.25, 0.49, 0.25, 0.4845, 0.2958, 0.48, 0.7968, 0.4854, 0.8418, 0.4717, 0.8398, 0.4667, 0.7958, 0.48, 0.3418, 0.4717, 0.2968, 0.4854, 0.2958, 0.48, 0.3398, 0.4667, 0.8418, 0.4717, 0.8833, 0.4496, 0.8803, 0.445, 0.8398, 0.4667, 0.3833, 0.4496, 0.3418, 0.4717, 0.3398, 0.4667, 0.3803, 0.445, 0.8833, 0.4496, 0.9197, 0.4197, 0.9158, 0.4158, 0.8803, 0.445, 0.4197, 0.4197, 0.3833, 0.4496, 0.3803, 0.445, 0.4158, 0.4158, 0.9197, 0.4197, 0.9496, 0.3833, 0.945, 0.3803, 0.9158, 0.4158, 0.4496, 0.3833, 0.4197, 0.4197, 0.4158, 0.4158, 0.445, 0.3803, 0.9496, 0.3833, 0.9717, 0.3418, 0.9667, 0.3398, 0.945, 0.3803, 0.4717, 0.3418, 0.4496, 0.3833, 0.445, 0.3803, 0.4667, 0.3398, 0.9717, 0.3418, 0.9854, 0.2968, 0.98, 0.2958, 0.9667, 0.3398, 0.4854, 0.2968, 0.4717, 0.3418, 0.4667, 0.3398, 0.48, 0.2958, 0.9854, 0.2968, 0.99, 0.25, 0.9845, 0.25, 0.98, 0.2958, 0.49, 0.25, 0.4854, 0.2968, 0.48, 0.2958, 0.4845, 0.25, 0.99, 0.25, 0.9854, 0.2032, 0.98, 0.2042, 0.9845, 0.25, 0.4854, 0.2032, 0.49, 0.25, 0.4845, 0.25, 0.48, 0.2042, 0.9854, 0.2032, 0.9717, 0.1582, 0.9667, 0.1602, 0.98, 0.2042, 0.4717, 0.1582, 0.4854, 0.2032, 0.48, 0.2042, 0.4667, 0.1602, 0.9717, 0.1582, 0.9496, 0.1167, 0.945, 0.1197, 0.9667, 0.1602, 0.4496, 0.1167, 0.4717, 0.1582, 0.4667, 0.1602, 0.445, 0.1197, 0.9496, 0.1167, 0.9197, 0.08029, 0.9158, 0.08416, 0.945, 0.1197, 0.4197, 0.08029, 0.4496, 0.1167, 0.445, 0.1197, 0.4158, 0.08416, 0.9197, 0.08029, 0.8833, 0.05045, 0.8803, 0.055, 0.9158, 0.08416, 0.3833, 0.05045, 0.4197, 0.08029, 0.4158, 0.08416, 0.3803, 0.055, 0.8833, 0.05045, 0.8418, 0.02827, 0.8398, 0.03332, 0.8803, 0.055, 0.3418, 0.02827, 0.3833, 0.05045, 0.3803, 0.055, 0.3398, 0.03332, 0.8418, 0.02827, 0.7968, 0.01461, 0.7958, 0.01998, 0.8398, 0.03332, 0.2968, 0.01461, 0.3418, 0.02827, 0.3398, 0.03332, 0.2958, 0.01998, 0.7968, 0.01461, 0.75, 0.01, 0.75, 0.01547, 0.7958, 0.01998, 0.25, 0.01, 0.2968, 0.01461, 0.2958, 0.01998, 0.25, 0.01547, 0.75, 0.01, 0.7032, 0.01461, 0.7042, 0.01998, 0.75, 0.01547, 0.2032, 0.01461, 0.25, 0.01, 0.25, 0.01547, 0.2042, 0.01998, 0.7032, 0.01461, 0.6582, 0.02827, 0.6602, 0.03332, 0.7042, 0.01998, 0.1582, 0.02827, 0.2032, 0.01461, 0.2042, 0.01998, 0.1602, 0.03332, 0.6582, 0.02827, 0.6167, 0.05045, 0.6197, 0.055, 0.6602, 0.03332, 0.1167, 0.05045, 0.1582, 0.02827, 0.1602, 0.03332, 0.1197, 0.055, 0.6167, 0.05045, 0.5803, 0.08029, 0.5842, 0.08416, 0.6197, 0.055, 0.08029, 0.08029, 0.1167, 0.05045, 0.1197, 0.055, 0.08416, 0.08416, 0.5803, 0.08029, 0.5504, 0.1167, 0.555, 0.1197, 0.5842, 0.08416, 0.05045, 0.1167, 0.08029, 0.08029, 0.08416, 0.08416, 0.055, 0.1197, 0.5504, 0.1167, 0.5283, 0.1582, 0.5333, 0.1602, 0.555, 0.1197, 0.02827, 0.1582, 0.05045, 0.1167, 0.055, 0.1197, 0.03332, 0.1602, 0.5283, 0.1582, 0.5146, 0.2032, 0.52, 0.2042, 0.5333, 0.1602, 0.01461, 0.2032, 0.02827, 0.1582, 0.03332, 0.1602, 0.01998, 0.2042, 0.5146, 0.2032, 0.51, 0.25, 0.5155, 0.25, 0.52, 0.2042, 0.01, 0.25, 0.01461, 0.2032, 0.01998, 0.2042, 0.01547, 0.25, 0.51, 0.25, 0.5146, 0.2968, 0.52, 0.2958, 0.5155, 0.25, 0.01461, 0.2968, 0.01, 0.25, 0.01547, 0.25, 0.01998, 0.2958, 0.5146, 0.2968, 0.5283, 0.3418, 0.5333, 0.3398, 0.52, 0.2958, 0.02827, 0.3418, 0.01461, 0.2968, 0.01998, 0.2958, 0.03332, 0.3398, 0.5283, 0.3418, 0.5504, 0.3833, 0.555, 0.3803, 0.5333, 0.3398, 0.05045, 0.3833, 0.02827, 0.3418, 0.03332, 0.3398, 0.055, 0.3803, 0.5504, 0.3833, 0.5803, 0.4197, 0.5842, 0.4158, 0.555, 0.3803, 0.08029, 0.4197, 0.05045, 0.3833, 0.055, 0.3803, 0.08416, 0.4158, 0.5803, 0.4197, 0.6167, 0.4496, 0.6197, 0.445, 0.5842, 0.4158, 0.1167, 0.4496, 0.08029, 0.4197, 0.08416, 0.4158, 0.1197, 0.445, 0.6167, 0.4496, 0.6582, 0.4717, 0.6602, 0.4667, 0.6197, 0.445, 0.1582, 0.4717, 0.1167, 0.4496, 0.1197, 0.445, 0.1602, 0.4667, 0.6582, 0.4717, 0.7032, 0.4854, 0.7042, 0.48, 0.6602, 0.4667, 0.2032, 0.4854, 0.1582, 0.4717, 0.1602, 0.4667, 0.2042, 0.48, 0.7032, 0.4854, 0.75, 0.49, 0.75, 0.4845, 0.7042, 0.48, 0.25, 0.49, 0.2032, 0.4854, 0.2042, 0.48, 0.25, 0.4845, 0.75, 0.4587, 0.7907, 0.4547, 0.7896, 0.4493, 0.75, 0.4532, 0.2907, 0.4547, 0.25, 0.4587, 0.25, 0.4532, 0.2896, 0.4493, 0.7907, 0.4547, 0.8299, 0.4428, 0.8278, 0.4378, 0.7896, 0.4493, 0.3299, 0.4428, 0.2907, 0.4547, 0.2896, 0.4493, 0.3278, 0.4378, 0.8299, 0.4428, 0.8659, 0.4235, 0.8629, 0.419, 0.8278, 0.4378, 0.3659, 0.4235, 0.3299, 0.4428, 0.3278, 0.4378, 0.3629, 0.419, 0.8659, 0.4235, 0.8976, 0.3976, 0.8937, 0.3937, 0.8629, 0.419, 0.3976, 0.3976, 0.3659, 0.4235, 0.3629, 0.419, 0.3937, 0.3937, 0.8976, 0.3976, 0.9235, 0.3659, 0.919, 0.3629, 0.8937, 0.3937, 0.4235, 0.3659, 0.3976, 0.3976, 0.3937, 0.3937, 0.419, 0.3629, 0.9235, 0.3659, 0.9428, 0.3299, 0.9378, 0.3278, 0.919, 0.3629, 0.4428, 0.3299, 0.4235, 0.3659, 0.419, 0.3629, 0.4378, 0.3278, 0.9428, 0.3299, 0.9547, 0.2907, 0.9493, 0.2896, 0.9378, 0.3278, 0.4547, 0.2907, 0.4428, 0.3299, 0.4378, 0.3278, 0.4493, 0.2896, 0.9547, 0.2907, 0.9587, 0.25, 0.9532, 0.25, 0.9493, 0.2896, 0.4587, 0.25, 0.4547, 0.2907, 0.4493, 0.2896, 0.4532, 0.25, 0.9587, 0.25, 0.9547, 0.2093, 0.9493, 0.2104, 0.9532, 0.25, 0.4547, 0.2093, 0.4587, 0.25, 0.4532, 0.25, 0.4493, 0.2104, 0.9547, 0.2093, 0.9428, 0.1701, 0.9378, 0.1722, 0.9493, 0.2104, 0.4428, 0.1701, 0.4547, 0.2093, 0.4493, 0.2104, 0.4378, 0.1722, 0.9428, 0.1701, 0.9235, 0.1341, 0.919, 0.1371, 0.9378, 0.1722, 0.4235, 0.1341, 0.4428, 0.1701, 0.4378, 0.1722, 0.419, 0.1371, 0.9235, 0.1341, 0.8976, 0.1024, 0.8937, 0.1063, 0.919, 0.1371, 0.3976, 0.1024, 0.4235, 0.1341, 0.419, 0.1371, 0.3937, 0.1063, 0.8976, 0.1024, 0.8659, 0.07647, 0.8629, 0.08102, 0.8937, 0.1063, 0.3659, 0.07647, 0.3976, 0.1024, 0.3937, 0.1063, 0.3629, 0.08102, 0.8659, 0.07647, 0.8299, 0.05718, 0.8278, 0.06224, 0.8629, 0.08102, 0.3299, 0.05718, 0.3659, 0.07647, 0.3629, 0.08102, 0.3278, 0.06224, 0.8299, 0.05718, 0.7907, 0.04531, 0.7896, 0.05067, 0.8278, 0.06224, 0.2907, 0.04531, 0.3299, 0.05718, 0.3278, 0.06224, 0.2896, 0.05067, 0.7907, 0.04531, 0.75, 0.0413, 0.75, 0.04677, 0.7896, 0.05067, 0.25, 0.0413, 0.2907, 0.04531, 0.2896, 0.05067, 0.25, 0.04677, 0.75, 0.0413, 0.7093, 0.04531, 0.7104, 0.05067, 0.75, 0.04677, 0.2093, 0.04531, 0.25, 0.0413, 0.25, 0.04677, 0.2104, 0.05067, 0.7093, 0.04531, 0.6701, 0.05718, 0.6722, 0.06224, 0.7104, 0.05067, 0.1701, 0.05718, 0.2093, 0.04531, 0.2104, 0.05067, 0.1722, 0.06224, 0.6701, 0.05718, 0.6341, 0.07647, 0.6371, 0.08102, 0.6722, 0.06224, 0.1341, 0.07647, 0.1701, 0.05718, 0.1722, 0.06224, 0.1371, 0.08102, 0.6341, 0.07647, 0.6024, 0.1024, 0.6063, 0.1063, 0.6371, 0.08102, 0.1024, 0.1024, 0.1341, 0.07647, 0.1371, 0.08102, 0.1063, 0.1063, 0.6024, 0.1024, 0.5765, 0.1341, 0.581, 0.1371, 0.6063, 0.1063, 0.07647, 0.1341, 0.1024, 0.1024, 0.1063, 0.1063, 0.08102, 0.1371, 0.5765, 0.1341, 0.5572, 0.1701, 0.5622, 0.1722, 0.581, 0.1371, 0.05718, 0.1701, 0.07647, 0.1341, 0.08102, 0.1371, 0.06224, 0.1722, 0.5572, 0.1701, 0.5453, 0.2093, 0.5507, 0.2104, 0.5622, 0.1722, 0.04531, 0.2093, 0.05718, 0.1701, 0.06224, 0.1722, 0.05067, 0.2104, 0.5453, 0.2093, 0.5413, 0.25, 0.5468, 0.25, 0.5507, 0.2104, 0.0413, 0.25, 0.04531, 0.2093, 0.05067, 0.2104, 0.04677, 0.25, 0.5413, 0.25, 0.5453, 0.2907, 0.5507, 0.2896, 0.5468, 0.25, 0.04531, 0.2907, 0.0413, 0.25, 0.04677, 0.25, 0.05067, 0.2896, 0.5453, 0.2907, 0.5572, 0.3299, 0.5622, 0.3278, 0.5507, 0.2896, 0.05718, 0.3299, 0.04531, 0.2907, 0.05067, 0.2896, 0.06224, 0.3278, 0.5572, 0.3299, 0.5765, 0.3659, 0.581, 0.3629, 0.5622, 0.3278, 0.07647, 0.3659, 0.05718, 0.3299, 0.06224, 0.3278, 0.08102, 0.3629, 0.5765, 0.3659, 0.6024, 0.3976, 0.6063, 0.3937, 0.581, 0.3629, 0.1024, 0.3976, 0.07647, 0.3659, 0.08102, 0.3629, 0.1063, 0.3937, 0.6024, 0.3976, 0.6341, 0.4235, 0.6371, 0.419, 0.6063, 0.3937, 0.1341, 0.4235, 0.1024, 0.3976, 0.1063, 0.3937, 0.1371, 0.419, 0.6341, 0.4235, 0.6701, 0.4428, 0.6722, 0.4378, 0.6371, 0.419, 0.1701, 0.4428, 0.1341, 0.4235, 0.1371, 0.419, 0.1722, 0.4378, 0.6701, 0.4428, 0.7093, 0.4547, 0.7104, 0.4493, 0.6722, 0.4378, 0.2093, 0.4547, 0.1701, 0.4428, 0.1722, 0.4378, 0.2104, 0.4493, 0.7093, 0.4547, 0.75, 0.4587, 0.75, 0.4532, 0.7104, 0.4493, 0.25, 0.4587, 0.2093, 0.4547, 0.2104, 0.4493, 0.25, 0.4532, 0.75, 0.4532, 0.7896, 0.4493, 0.7896, 0.4493, 0.75, 0.4532])
me_cylinder_001.update()
me_plane_002 = bpy.data.meshes.new('Plane.002')
me_plane_002.from_pydata([(-0.7668, -0.2369, -0.7452), (-0.7668, 0.2369, -0.7452), (-0.7668, -0.2369, 0.7452), (-0.7668, 0.2369, 0.7452), (-0.7668, -0.2497, 0.6521), (-0.7668, -0.2642, 0.5589), (-0.7668, -0.2795, 0.4658), (-0.7668, -0.2943, 0.3726), (-0.7668, -0.3076, 0.2795), (-0.7668, -0.3185, 0.1863), (-0.7668, -0.3258, 0.09315), (-0.7668, -0.3285, 0.0), (-0.7668, -0.3258, -0.09315), (-0.7668, -0.3185, -0.1863), (-0.7668, -0.3076, -0.2795), (-0.7668, -0.2943, -0.3726), (-0.7668, -0.2795, -0.4658), (-0.7668, -0.2642, -0.5589), (-0.7668, -0.2497, -0.6521), (-0.7668, 0.2497, -0.6521), (-0.7668, 0.2642, -0.5589), (-0.7668, 0.2795, -0.4658), (-0.7668, 0.2943, -0.3726), (-0.7668, 0.3076, -0.2795), (-0.7668, 0.3185, -0.1863), (-0.7668, 0.3258, -0.09315), (-0.7668, 0.3285, 0.0), (-0.7668, 0.3258, 0.09315), (-0.7668, 0.3185, 0.1863), (-0.7668, 0.3076, 0.2795), (-0.7668, 0.2943, 0.3726), (-0.7668, 0.2795, 0.4658), (-0.7668, 0.2642, 0.5589), (-0.7668, 0.2497, 0.6521)], [], [(4, 33, 3, 2), (0, 1, 19, 18), (18, 19, 20, 17), (17, 20, 21, 16), (16, 21, 22, 15), (15, 22, 23, 14), (14, 23, 24, 13), (13, 24, 25, 12), (12, 25, 26, 11), (11, 26, 27, 10), (10, 27, 28, 9), (9, 28, 29, 8), (8, 29, 30, 7), (7, 30, 31, 6), (6, 31, 32, 5), (5, 32, 33, 4)])
_uv = me_plane_002.uv_layers.new(name='UVMap')
_uv.uv.foreach_set('vector', [0.0, 0.9375, 1.0, 0.9375, 1.0, 1.0, 0.0, 1.0, 0.0, 0.0, 1.0, 0.0, 1.0, 0.0625, 0.0, 0.0625, 0.0, 0.0625, 1.0, 0.0625, 1.0, 0.125, 0.0, 0.125, 0.0, 0.125, 1.0, 0.125, 1.0, 0.1875, 0.0, 0.1875, 0.0, 0.1875, 1.0, 0.1875, 1.0, 0.25, 0.0, 0.25, 0.0, 0.25, 1.0, 0.25, 1.0, 0.3125, 0.0, 0.3125, 0.0, 0.3125, 1.0, 0.3125, 1.0, 0.375, 0.0, 0.375, 0.0, 0.375, 1.0, 0.375, 1.0, 0.4375, 0.0, 0.4375, 0.0, 0.4375, 1.0, 0.4375, 1.0, 0.5, 0.0, 0.5, 0.0, 0.5, 1.0, 0.5, 1.0, 0.5625, 0.0, 0.5625, 0.0, 0.5625, 1.0, 0.5625, 1.0, 0.625, 0.0, 0.625, 0.0, 0.625, 1.0, 0.625, 1.0, 0.6875, 0.0, 0.6875, 0.0, 0.6875, 1.0, 0.6875, 1.0, 0.75, 0.0, 0.75, 0.0, 0.75, 1.0, 0.75, 1.0, 0.8125, 0.0, 0.8125, 0.0, 0.8125, 1.0, 0.8125, 1.0, 0.875, 0.0, 0.875, 0.0, 0.875, 1.0, 0.875, 1.0, 0.9375, 0.0, 0.9375])
me_plane_002.update()
me_cylinder = bpy.data.meshes.new('Cylinder')
me_cylinder.from_pydata([(3.986e-09, 0.5714, 0.8505), (3.986e-09, 0.5714, 0.8978), (0.1115, 0.5604, 0.8505), (0.1115, 0.5604, 0.8978), (0.2187, 0.5279, 0.8505), (0.2187, 0.5279, 0.8978), (0.3174, 0.4751, 0.8505), (0.3174, 0.4751, 0.8978), (0.404, 0.404, 0.8505), (0.404, 0.404, 0.8978), (0.4751, 0.3174, 0.8505), (0.4751, 0.3174, 0.8978), (0.5279, 0.2187, 0.8505), (0.5279, 0.2187, 0.8978), (0.5604, 0.1115, 0.8505), (0.5604, 0.1115, 0.8978), (0.5714, 6.133e-10, 0.8505), (0.5714, 6.133e-10, 0.8978), (0.5604, -0.1115, 0.8505), (0.5604, -0.1115, 0.8978), (0.5279, -0.2187, 0.8505), (0.5279, -0.2187, 0.8978), (0.4751, -0.3174, 0.8505), (0.4751, -0.3174, 0.8978), (0.404, -0.404, 0.8505), (0.404, -0.404, 0.8978), (0.3174, -0.4751, 0.8505), (0.3174, -0.4751, 0.8978), (0.2187, -0.5279, 0.8505), (0.2187, -0.5279, 0.8978), (0.1115, -0.5604, 0.8505), (0.1115, -0.5604, 0.8978), (3.986e-09, -0.5714, 0.8505), (3.986e-09, -0.5714, 0.8978), (-0.1115, -0.5604, 0.8505), (-0.1115, -0.5604, 0.8978), (-0.2187, -0.5279, 0.8505), (-0.2187, -0.5279, 0.8978), (-0.3174, -0.4751, 0.8505), (-0.3174, -0.4751, 0.8978), (-0.404, -0.404, 0.8505), (-0.404, -0.404, 0.8978), (-0.4751, -0.3174, 0.8505), (-0.4751, -0.3174, 0.8978), (-0.5279, -0.2187, 0.8505), (-0.5279, -0.2187, 0.8978), (-0.5604, -0.1115, 0.8505), (-0.5604, -0.1115, 0.8978), (-0.5714, 6.133e-10, 0.8505), (-0.5714, 6.133e-10, 0.8978), (-0.5604, 0.1115, 0.8505), (-0.5604, 0.1115, 0.8978), (-0.5279, 0.2187, 0.8505), (-0.5279, 0.2187, 0.8978), (-0.4751, 0.3174, 0.8505), (-0.4751, 0.3174, 0.8978), (-0.404, 0.404, 0.8505), (-0.404, 0.404, 0.8978), (-0.3174, 0.4751, 0.8505), (-0.3174, 0.4751, 0.8978), (-0.2187, 0.5279, 0.8505), (-0.2187, 0.5279, 0.8978), (-0.1115, 0.5604, 0.8505), (-0.1115, 0.5604, 0.8978), (3.986e-09, 0.6708, 0.8505), (0.1309, 0.6579, 0.8505), (0.1309, 0.6579, 0.8978), (3.986e-09, 0.6708, 0.8978), (0.2567, 0.6197, 0.8505), (0.2567, 0.6197, 0.8978), (0.3727, 0.5577, 0.8505), (0.3727, 0.5577, 0.8978), (0.4743, 0.4743, 0.8505), (0.4743, 0.4743, 0.8978), (0.5577, 0.3727, 0.8505), (0.5577, 0.3727, 0.8978), (0.6197, 0.2567, 0.8505), (0.6197, 0.2567, 0.8978), (0.6579, 0.1309, 0.8505), (0.6579, 0.1309, 0.8978), (0.6708, 6.133e-10, 0.8505), (0.6708, 6.133e-10, 0.8978), (0.6579, -0.1309, 0.8505), (0.6579, -0.1309, 0.8978), (0.6197, -0.2567, 0.8505), (0.6197, -0.2567, 0.8978), (0.5577, -0.3727, 0.8505), (0.5577, -0.3727, 0.8978), (0.4743, -0.4743, 0.8505), (0.4743, -0.4743, 0.8978), (0.3727, -0.5577, 0.8505), (0.3727, -0.5577, 0.8978), (0.2567, -0.6197, 0.8505), (0.2567, -0.6197, 0.8978), (0.1309, -0.6579, 0.8505), (0.1309, -0.6579, 0.8978), (3.986e-09, -0.6708, 0.8505), (3.986e-09, -0.6708, 0.8978), (-0.1309, -0.6579, 0.8505), (-0.1309, -0.6579, 0.8978), (-0.2567, -0.6197, 0.8505), (-0.2567, -0.6197, 0.8978), (-0.3727, -0.5577, 0.8505), (-0.3727, -0.5577, 0.8978), (-0.4743, -0.4743, 0.8505), (-0.4743, -0.4743, 0.8978), (-0.5577, -0.3727, 0.8505), (-0.5577, -0.3727, 0.8978), (-0.6197, -0.2567, 0.8505), (-0.6197, -0.2567, 0.8978), (-0.6579, -0.1309, 0.8505), (-0.6579, -0.1309, 0.8978), (-0.6708, 6.133e-10, 0.8505), (-0.6708, 6.133e-10, 0.8978), (-0.6579, 0.1309, 0.8505), (-0.6579, 0.1309, 0.8978), (-0.6197, 0.2567, 0.8505), (-0.6197, 0.2567, 0.8978), (-0.5577, 0.3727, 0.8505), (-0.5577, 0.3727, 0.8978), (-0.4743, 0.4743, 0.8505), (-0.4743, 0.4743, 0.8978), (-0.3727, 0.5577, 0.8505), (-0.3727, 0.5577, 0.8978), (-0.2567, 0.6197, 0.8505), (-0.2567, 0.6197, 0.8978), (-0.1309, 0.6579, 0.8505), (-0.1309, 0.6579, 0.8978)], [], [(64, 67, 66, 65), (65, 66, 69, 68), (68, 69, 71, 70), (70, 71, 73, 72), (72, 73, 75, 74), (74, 75, 77, 76), (76, 77, 79, 78), (78, 79, 81, 80), (80, 81, 83, 82), (82, 83, 85, 84), (84, 85, 87, 86), (86, 87, 89, 88), (88, 89, 91, 90), (90, 91, 93, 92), (92, 93, 95, 94), (94, 95, 97, 96), (96, 97, 99, 98), (98, 99, 101, 100), (100, 101, 103, 102), (102, 103, 105, 104), (104, 105, 107, 106), (106, 107, 109, 108), (108, 109, 111, 110), (110, 111, 113, 112), (112, 113, 115, 114), (114, 115, 117, 116), (116, 117, 119, 118), (118, 119, 121, 120), (120, 121, 123, 122), (122, 123, 125, 124), (63, 61, 60, 62), (124, 125, 127, 126), (126, 127, 67, 64), (1, 63, 62, 0), (2, 0, 64, 65), (1, 3, 66, 67), (4, 2, 65, 68), (3, 5, 69, 66), (6, 4, 68, 70), (5, 7, 71, 69), (8, 6, 70, 72), (7, 9, 73, 71), (10, 8, 72, 74), (9, 11, 75, 73), (12, 10, 74, 76), (11, 13, 77, 75), (14, 12, 76, 78), (13, 15, 79, 77), (16, 14, 78, 80), (15, 17, 81, 79), (18, 16, 80, 82), (17, 19, 83, 81), (20, 18, 82, 84), (19, 21, 85, 83), (22, 20, 84, 86), (21, 23, 87, 85), (24, 22, 86, 88), (23, 25, 89, 87), (26, 24, 88, 90), (25, 27, 91, 89), (28, 26, 90, 92), (27, 29, 93, 91), (30, 28, 92, 94), (29, 31, 95, 93), (32, 30, 94, 96), (31, 33, 97, 95), (34, 32, 96, 98), (33, 35, 99, 97), (36, 34, 98, 100), (35, 37, 101, 99), (38, 36, 100, 102), (37, 39, 103, 101), (40, 38, 102, 104), (39, 41, 105, 103), (42, 40, 104, 106), (41, 43, 107, 105), (44, 42, 106, 108), (43, 45, 109, 107), (46, 44, 108, 110), (45, 47, 111, 109), (48, 46, 110, 112), (47, 49, 113, 111), (50, 48, 112, 114), (49, 51, 115, 113), (52, 50, 114, 116), (51, 53, 117, 115), (54, 52, 116, 118), (53, 55, 119, 117), (56, 54, 118, 120), (55, 57, 121, 119), (58, 56, 120, 122), (57, 59, 123, 121), (60, 58, 122, 124), (59, 61, 125, 123), (62, 60, 124, 126), (61, 63, 127, 125), (0, 62, 126, 64), (63, 1, 67, 127), (61, 59, 58, 60), (59, 57, 56, 58), (57, 55, 54, 56), (55, 53, 52, 54), (53, 51, 50, 52), (51, 49, 48, 50), (49, 47, 46, 48), (47, 45, 44, 46), (45, 43, 42, 44), (43, 41, 40, 42), (41, 39, 38, 40), (39, 37, 36, 38), (37, 35, 34, 36), (35, 33, 32, 34), (33, 31, 30, 32), (31, 29, 28, 30), (29, 27, 26, 28), (27, 25, 24, 26), (25, 23, 22, 24), (23, 21, 20, 22), (21, 19, 18, 20), (19, 17, 16, 18), (17, 15, 14, 16), (15, 13, 12, 14), (13, 11, 10, 12), (11, 9, 8, 10), (9, 7, 6, 8), (7, 5, 4, 6), (5, 3, 2, 4), (3, 1, 0, 2)])
_uv = me_cylinder.uv_layers.new(name='UVMap')
_uv.uv.foreach_set('vector', [1.0, 0.5, 1.0, 1.0, 0.9688, 1.0, 0.9688, 0.5, 0.9688, 0.5, 0.9688, 1.0, 0.9375, 1.0, 0.9375, 0.5, 0.9375, 0.5, 0.9375, 1.0, 0.9062, 1.0, 0.9062, 0.5, 0.9062, 0.5, 0.9062, 1.0, 0.875, 1.0, 0.875, 0.5, 0.875, 0.5, 0.875, 1.0, 0.8438, 1.0, 0.8438, 0.5, 0.8438, 0.5, 0.8438, 1.0, 0.8125, 1.0, 0.8125, 0.5, 0.8125, 0.5, 0.8125, 1.0, 0.7812, 1.0, 0.7812, 0.5, 0.7812, 0.5, 0.7812, 1.0, 0.75, 1.0, 0.75, 0.5, 0.75, 0.5, 0.75, 1.0, 0.7188, 1.0, 0.7188, 0.5, 0.7188, 0.5, 0.7188, 1.0, 0.6875, 1.0, 0.6875, 0.5, 0.6875, 0.5, 0.6875, 1.0, 0.6562, 1.0, 0.6562, 0.5, 0.6562, 0.5, 0.6562, 1.0, 0.625, 1.0, 0.625, 0.5, 0.625, 0.5, 0.625, 1.0, 0.5938, 1.0, 0.5938, 0.5, 0.5938, 0.5, 0.5938, 1.0, 0.5625, 1.0, 0.5625, 0.5, 0.5625, 0.5, 0.5625, 1.0, 0.5312, 1.0, 0.5312, 0.5, 0.5312, 0.5, 0.5312, 1.0, 0.5, 1.0, 0.5, 0.5, 0.5, 0.5, 0.5, 1.0, 0.4688, 1.0, 0.4688, 0.5, 0.4688, 0.5, 0.4688, 1.0, 0.4375, 1.0, 0.4375, 0.5, 0.4375, 0.5, 0.4375, 1.0, 0.4062, 1.0, 0.4062, 0.5, 0.4062, 0.5, 0.4062, 1.0, 0.375, 1.0, 0.375, 0.5, 0.375, 0.5, 0.375, 1.0, 0.3438, 1.0, 0.3438, 0.5, 0.3438, 0.5, 0.3438, 1.0, 0.3125, 1.0, 0.3125, 0.5, 0.3125, 0.5, 0.3125, 1.0, 0.2812, 1.0, 0.2812, 0.5, 0.2812, 0.5, 0.2812, 1.0, 0.25, 1.0, 0.25, 0.5, 0.25, 0.5, 0.25, 1.0, 0.2188, 1.0, 0.2188, 0.5, 0.2188, 0.5, 0.2188, 1.0, 0.1875, 1.0, 0.1875, 0.5, 0.1875, 0.5, 0.1875, 1.0, 0.1562, 1.0, 0.1562, 0.5, 0.1562, 0.5, 0.1562, 1.0, 0.125, 1.0, 0.125, 0.5, 0.125, 0.5, 0.125, 1.0, 0.09375, 1.0, 0.09375, 0.5, 0.09375, 0.5, 0.09375, 1.0, 0.0625, 1.0, 0.0625, 0.5, 0.2101, 0.4505, 0.1718, 0.4389, 0.6718, 0.4389, 0.7101, 0.4505, 0.0625, 0.5, 0.0625, 1.0, 0.03125, 1.0, 0.03125, 0.5, 0.03125, 0.5, 0.03125, 1.0, 0.0, 1.0, 0.0, 0.5, 0.25, 0.4544, 0.2101, 0.4505, 0.7101, 0.4505, 0.75, 0.4544, 0.7899, 0.4505, 0.75, 0.4544, 0.75, 0.49, 0.7968, 0.4854, 0.25, 0.4544, 0.2899, 0.4505, 0.2968, 0.4854, 0.25, 0.49, 0.8282, 0.4389, 0.7899, 0.4505, 0.7968, 0.4854, 0.8418, 0.4717, 0.2899, 0.4505, 0.3282, 0.4389, 0.3418, 0.4717, 0.2968, 0.4854, 0.8636, 0.42, 0.8282, 0.4389, 0.8418, 0.4717, 0.8833, 0.4496, 0.3282, 0.4389, 0.3636, 0.42, 0.3833, 0.4496, 0.3418, 0.4717, 0.8946, 0.3946, 0.8636, 0.42, 0.8833, 0.4496, 0.9197, 0.4197, 0.3636, 0.42, 0.3946, 0.3946, 0.4197, 0.4197, 0.3833, 0.4496, 0.92, 0.3636, 0.8946, 0.3946, 0.9197, 0.4197, 0.9496, 0.3833, 0.3946, 0.3946, 0.42, 0.3636, 0.4496, 0.3833, 0.4197, 0.4197, 0.9389, 0.3282, 0.92, 0.3636, 0.9496, 0.3833, 0.9717, 0.3418, 0.42, 0.3636, 0.4389, 0.3282, 0.4717, 0.3418, 0.4496, 0.3833, 0.9505, 0.2899, 0.9389, 0.3282, 0.9717, 0.3418, 0.9854, 0.2968, 0.4389, 0.3282, 0.4505, 0.2899, 0.4854, 0.2968, 0.4717, 0.3418, 0.9544, 0.25, 0.9505, 0.2899, 0.9854, 0.2968, 0.99, 0.25, 0.4505, 0.2899, 0.4544, 0.25, 0.49, 0.25, 0.4854, 0.2968, 0.9505, 0.2101, 0.9544, 0.25, 0.99, 0.25, 0.9854, 0.2032, 0.4544, 0.25, 0.4505, 0.2101, 0.4854, 0.2032, 0.49, 0.25, 0.9389, 0.1718, 0.9505, 0.2101, 0.9854, 0.2032, 0.9717, 0.1582, 0.4505, 0.2101, 0.4389, 0.1718, 0.4717, 0.1582, 0.4854, 0.2032, 0.92, 0.1364, 0.9389, 0.1718, 0.9717, 0.1582, 0.9496, 0.1167, 0.4389, 0.1718, 0.42, 0.1364, 0.4496, 0.1167, 0.4717, 0.1582, 0.8946, 0.1054, 0.92, 0.1364, 0.9496, 0.1167, 0.9197, 0.08029, 0.42, 0.1364, 0.3946, 0.1054, 0.4197, 0.08029, 0.4496, 0.1167, 0.8636, 0.08001, 0.8946, 0.1054, 0.9197, 0.08029, 0.8833, 0.05045, 0.3946, 0.1054, 0.3636, 0.08001, 0.3833, 0.05045, 0.4197, 0.08029, 0.8282, 0.06112, 0.8636, 0.08001, 0.8833, 0.05045, 0.8418, 0.02827, 0.3636, 0.08001, 0.3282, 0.06112, 0.3418, 0.02827, 0.3833, 0.05045, 0.7899, 0.04948, 0.8282, 0.06112, 0.8418, 0.02827, 0.7968, 0.01461, 0.3282, 0.06112, 0.2899, 0.04948, 0.2968, 0.01461, 0.3418, 0.02827, 0.75, 0.04556, 0.7899, 0.04948, 0.7968, 0.01461, 0.75, 0.01, 0.2899, 0.04948, 0.25, 0.04556, 0.25, 0.01, 0.2968, 0.01461, 0.7101, 0.04948, 0.75, 0.04556, 0.75, 0.01, 0.7032, 0.01461, 0.25, 0.04556, 0.2101, 0.04948, 0.2032, 0.01461, 0.25, 0.01, 0.6718, 0.06112, 0.7101, 0.04948, 0.7032, 0.01461, 0.6582, 0.02827, 0.2101, 0.04948, 0.1718, 0.06112, 0.1582, 0.02827, 0.2032, 0.01461, 0.6364, 0.08001, 0.6718, 0.06112, 0.6582, 0.02827, 0.6167, 0.05045, 0.1718, 0.06112, 0.1364, 0.08001, 0.1167, 0.05045, 0.1582, 0.02827, 0.6054, 0.1054, 0.6364, 0.08001, 0.6167, 0.05045, 0.5803, 0.08029, 0.1364, 0.08001, 0.1054, 0.1054, 0.08029, 0.08029, 0.1167, 0.05045, 0.58, 0.1364, 0.6054, 0.1054, 0.5803, 0.08029, 0.5504, 0.1167, 0.1054, 0.1054, 0.08001, 0.1364, 0.05045, 0.1167, 0.08029, 0.08029, 0.5611, 0.1718, 0.58, 0.1364, 0.5504, 0.1167, 0.5283, 0.1582, 0.08001, 0.1364, 0.06112, 0.1718, 0.02827, 0.1582, 0.05045, 0.1167, 0.5495, 0.2101, 0.5611, 0.1718, 0.5283, 0.1582, 0.5146, 0.2032, 0.06112, 0.1718, 0.04948, 0.2101, 0.01461, 0.2032, 0.02827, 0.1582, 0.5456, 0.25, 0.5495, 0.2101, 0.5146, 0.2032, 0.51, 0.25, 0.04948, 0.2101, 0.04556, 0.25, 0.01, 0.25, 0.01461, 0.2032, 0.5495, 0.2899, 0.5456, 0.25, 0.51, 0.25, 0.5146, 0.2968, 0.04556, 0.25, 0.04948, 0.2899, 0.01461, 0.2968, 0.01, 0.25, 0.5611, 0.3282, 0.5495, 0.2899, 0.5146, 0.2968, 0.5283, 0.3418, 0.04948, 0.2899, 0.06112, 0.3282, 0.02827, 0.3418, 0.01461, 0.2968, 0.58, 0.3636, 0.5611, 0.3282, 0.5283, 0.3418, 0.5504, 0.3833, 0.06112, 0.3282, 0.08001, 0.3636, 0.05045, 0.3833, 0.02827, 0.3418, 0.6054, 0.3946, 0.58, 0.3636, 0.5504, 0.3833, 0.5803, 0.4197, 0.08001, 0.3636, 0.1054, 0.3946, 0.08029, 0.4197, 0.05045, 0.3833, 0.6364, 0.42, 0.6054, 0.3946, 0.5803, 0.4197, 0.6167, 0.4496, 0.1054, 0.3946, 0.1364, 0.42, 0.1167, 0.4496, 0.08029, 0.4197, 0.6718, 0.4389, 0.6364, 0.42, 0.6167, 0.4496, 0.6582, 0.4717, 0.1364, 0.42, 0.1718, 0.4389, 0.1582, 0.4717, 0.1167, 0.4496, 0.7101, 0.4505, 0.6718, 0.4389, 0.6582, 0.4717, 0.7032, 0.4854, 0.1718, 0.4389, 0.2101, 0.4505, 0.2032, 0.4854, 0.1582, 0.4717, 0.75, 0.4544, 0.7101, 0.4505, 0.7032, 0.4854, 0.75, 0.49, 0.2101, 0.4505, 0.25, 0.4544, 0.25, 0.49, 0.2032, 0.4854, 0.1718, 0.4389, 0.1364, 0.42, 0.6364, 0.42, 0.6718, 0.4389, 0.1364, 0.42, 0.1054, 0.3946, 0.6054, 0.3946, 0.6364, 0.42, 0.1054, 0.3946, 0.08001, 0.3636, 0.58, 0.3636, 0.6054, 0.3946, 0.08001, 0.3636, 0.06112, 0.3282, 0.5611, 0.3282, 0.58, 0.3636, 0.06112, 0.3282, 0.04948, 0.2899, 0.5495, 0.2899, 0.5611, 0.3282, 0.04948, 0.2899, 0.04556, 0.25, 0.5456, 0.25, 0.5495, 0.2899, 0.04556, 0.25, 0.04948, 0.2101, 0.5495, 0.2101, 0.5456, 0.25, 0.04948, 0.2101, 0.06112, 0.1718, 0.5611, 0.1718, 0.5495, 0.2101, 0.06112, 0.1718, 0.08001, 0.1364, 0.58, 0.1364, 0.5611, 0.1718, 0.08001, 0.1364, 0.1054, 0.1054, 0.6054, 0.1054, 0.58, 0.1364, 0.1054, 0.1054, 0.1364, 0.08001, 0.6364, 0.08001, 0.6054, 0.1054, 0.1364, 0.08001, 0.1718, 0.06112, 0.6718, 0.06112, 0.6364, 0.08001, 0.1718, 0.06112, 0.2101, 0.04948, 0.7101, 0.04948, 0.6718, 0.06112, 0.2101, 0.04948, 0.25, 0.04556, 0.75, 0.04556, 0.7101, 0.04948, 0.25, 0.04556, 0.2899, 0.04948, 0.7899, 0.04948, 0.75, 0.04556, 0.2899, 0.04948, 0.3282, 0.06112, 0.8282, 0.06112, 0.7899, 0.04948, 0.3282, 0.06112, 0.3636, 0.08001, 0.8636, 0.08001, 0.8282, 0.06112, 0.3636, 0.08001, 0.3946, 0.1054, 0.8946, 0.1054, 0.8636, 0.08001, 0.3946, 0.1054, 0.42, 0.1364, 0.92, 0.1364, 0.8946, 0.1054, 0.42, 0.1364, 0.4389, 0.1718, 0.9389, 0.1718, 0.92, 0.1364, 0.4389, 0.1718, 0.4505, 0.2101, 0.9505, 0.2101, 0.9389, 0.1718, 0.4505, 0.2101, 0.4544, 0.25, 0.9544, 0.25, 0.9505, 0.2101, 0.4544, 0.25, 0.4505, 0.2899, 0.9505, 0.2899, 0.9544, 0.25, 0.4505, 0.2899, 0.4389, 0.3282, 0.9389, 0.3282, 0.9505, 0.2899, 0.4389, 0.3282, 0.42, 0.3636, 0.92, 0.3636, 0.9389, 0.3282, 0.42, 0.3636, 0.3946, 0.3946, 0.8946, 0.3946, 0.92, 0.3636, 0.3946, 0.3946, 0.3636, 0.42, 0.8636, 0.42, 0.8946, 0.3946, 0.3636, 0.42, 0.3282, 0.4389, 0.8282, 0.4389, 0.8636, 0.42, 0.3282, 0.4389, 0.2899, 0.4505, 0.7899, 0.4505, 0.8282, 0.4389, 0.2899, 0.4505, 0.25, 0.4544, 0.75, 0.4544, 0.7899, 0.4505])
me_cylinder.materials.append(None)
me_cylinder.update()
me_cylinder_002 = bpy.data.meshes.new('Cylinder.002')
me_cylinder_002.from_pydata([(1.678e-09, 0.8614, -0.02701), (1.678e-09, 0.8614, 0.02701), (0.1681, 0.8449, -0.02701), (0.1681, 0.8449, 0.02701), (0.3296, 0.7958, -0.02701), (0.3296, 0.7958, 0.02701), (0.4786, 0.7162, -0.02701), (0.4786, 0.7162, 0.02701), (0.6091, 0.6091, -0.02701), (0.6091, 0.6091, 0.02701), (0.7162, 0.4786, -0.02701), (0.7162, 0.4786, 0.02701), (0.7958, 0.3296, -0.02701), (0.7958, 0.3296, 0.02701), (0.8449, 0.1681, -0.02701), (0.8449, 0.1681, 0.02701), (0.8614, 2.582e-10, -0.02701), (0.8614, 2.582e-10, 0.02701), (0.8449, -0.1681, -0.02701), (0.8449, -0.1681, 0.02701), (0.7958, -0.3296, -0.02701), (0.7958, -0.3296, 0.02701), (0.7162, -0.4786, -0.02701), (0.7162, -0.4786, 0.02701), (0.6091, -0.6091, -0.02701), (0.6091, -0.6091, 0.02701), (0.4786, -0.7162, -0.02701), (0.4786, -0.7162, 0.02701), (0.3296, -0.7958, -0.02701), (0.3296, -0.7958, 0.02701), (0.1681, -0.8449, -0.02701), (0.1681, -0.8449, 0.02701), (1.678e-09, -0.8614, -0.02701), (1.678e-09, -0.8614, 0.02701), (-0.1681, -0.8449, -0.02701), (-0.1681, -0.8449, 0.02701), (-0.3296, -0.7958, -0.02701), (-0.3296, -0.7958, 0.02701), (-0.4786, -0.7162, -0.02701), (-0.4786, -0.7162, 0.02701), (-0.6091, -0.6091, -0.02701), (-0.6091, -0.6091, 0.02701), (-0.7162, -0.4786, -0.02701), (-0.7162, -0.4786, 0.02701), (-0.7958, -0.3296, -0.02701), (-0.7958, -0.3296, 0.02701), (-0.8449, -0.1681, -0.02701), (-0.8449, -0.1681, 0.02701), (-0.8614, 2.582e-10, -0.02701), (-0.8614, 2.582e-10, 0.02701), (-0.8449, 0.1681, -0.02701), (-0.8449, 0.1681, 0.02701), (-0.7958, 0.3296, -0.02701), (-0.7958, 0.3296, 0.02701), (-0.7162, 0.4786, -0.02701), (-0.7162, 0.4786, 0.02701), (-0.6091, 0.6091, -0.02701), (-0.6091, 0.6091, 0.02701), (-0.4786, 0.7162, -0.02701), (-0.4786, 0.7162, 0.02701), (-0.3296, 0.7958, -0.02701), (-0.3296, 0.7958, 0.02701), (-0.1681, 0.8449, -0.02701), (-0.1681, 0.8449, 0.02701)], [], [(0, 1, 3, 2), (2, 3, 5, 4), (4, 5, 7, 6), (6, 7, 9, 8), (8, 9, 11, 10), (10, 11, 13, 12), (12, 13, 15, 14), (14, 15, 17, 16), (16, 17, 19, 18), (18, 19, 21, 20), (20, 21, 23, 22), (22, 23, 25, 24), (24, 25, 27, 26), (26, 27, 29, 28), (28, 29, 31, 30), (30, 31, 33, 32), (32, 33, 35, 34), (34, 35, 37, 36), (36, 37, 39, 38), (38, 39, 41, 40), (40, 41, 43, 42), (42, 43, 45, 44), (44, 45, 47, 46), (46, 47, 49, 48), (48, 49, 51, 50), (50, 51, 53, 52), (52, 53, 55, 54), (54, 55, 57, 56), (56, 57, 59, 58), (58, 59, 61, 60), (3, 1, 63, 61, 59, 57, 55, 53, 51, 49, 47, 45, 43, 41, 39, 37, 35, 33, 31, 29, 27, 25, 23, 21, 19, 17, 15, 13, 11, 9, 7, 5), (60, 61, 63, 62), (62, 63, 1, 0), (0, 2, 4, 6, 8, 10, 12, 14, 16, 18, 20, 22, 24, 26, 28, 30, 32, 34, 36, 38, 40, 42, 44, 46, 48, 50, 52, 54, 56, 58, 60, 62)])
_uv = me_cylinder_002.uv_layers.new(name='UVMap')
_uv.uv.foreach_set('vector', [1.0, 0.5, 1.0, 1.0, 0.9688, 1.0, 0.9688, 0.5, 0.9688, 0.5, 0.9688, 1.0, 0.9375, 1.0, 0.9375, 0.5, 0.9375, 0.5, 0.9375, 1.0, 0.9062, 1.0, 0.9062, 0.5, 0.9062, 0.5, 0.9062, 1.0, 0.875, 1.0, 0.875, 0.5, 0.875, 0.5, 0.875, 1.0, 0.8438, 1.0, 0.8438, 0.5, 0.8438, 0.5, 0.8438, 1.0, 0.8125, 1.0, 0.8125, 0.5, 0.8125, 0.5, 0.8125, 1.0, 0.7812, 1.0, 0.7812, 0.5, 0.7812, 0.5, 0.7812, 1.0, 0.75, 1.0, 0.75, 0.5, 0.75, 0.5, 0.75, 1.0, 0.7188, 1.0, 0.7188, 0.5, 0.7188, 0.5, 0.7188, 1.0, 0.6875, 1.0, 0.6875, 0.5, 0.6875, 0.5, 0.6875, 1.0, 0.6562, 1.0, 0.6562, 0.5, 0.6562, 0.5, 0.6562, 1.0, 0.625, 1.0, 0.625, 0.5, 0.625, 0.5, 0.625, 1.0, 0.5938, 1.0, 0.5938, 0.5, 0.5938, 0.5, 0.5938, 1.0, 0.5625, 1.0, 0.5625, 0.5, 0.5625, 0.5, 0.5625, 1.0, 0.5312, 1.0, 0.5312, 0.5, 0.5312, 0.5, 0.5312, 1.0, 0.5, 1.0, 0.5, 0.5, 0.5, 0.5, 0.5, 1.0, 0.4688, 1.0, 0.4688, 0.5, 0.4688, 0.5, 0.4688, 1.0, 0.4375, 1.0, 0.4375, 0.5, 0.4375, 0.5, 0.4375, 1.0, 0.4062, 1.0, 0.4062, 0.5, 0.4062, 0.5, 0.4062, 1.0, 0.375, 1.0, 0.375, 0.5, 0.375, 0.5, 0.375, 1.0, 0.3438, 1.0, 0.3438, 0.5, 0.3438, 0.5, 0.3438, 1.0, 0.3125, 1.0, 0.3125, 0.5, 0.3125, 0.5, 0.3125, 1.0, 0.2812, 1.0, 0.2812, 0.5, 0.2812, 0.5, 0.2812, 1.0, 0.25, 1.0, 0.25, 0.5, 0.25, 0.5, 0.25, 1.0, 0.2188, 1.0, 0.2188, 0.5, 0.2188, 0.5, 0.2188, 1.0, 0.1875, 1.0, 0.1875, 0.5, 0.1875, 0.5, 0.1875, 1.0, 0.1562, 1.0, 0.1562, 0.5, 0.1562, 0.5, 0.1562, 1.0, 0.125, 1.0, 0.125, 0.5, 0.125, 0.5, 0.125, 1.0, 0.09375, 1.0, 0.09375, 0.5, 0.09375, 0.5, 0.09375, 1.0, 0.0625, 1.0, 0.0625, 0.5, 0.2968, 0.4854, 0.25, 0.49, 0.2032, 0.4854, 0.1582, 0.4717, 0.1167, 0.4496, 0.08029, 0.4197, 0.05045, 0.3833, 0.02827, 0.3418, 0.01461, 0.2968, 0.01, 0.25, 0.01461, 0.2032, 0.02827, 0.1582, 0.05045, 0.1167, 0.08029, 0.08029, 0.1167, 0.05045, 0.1582, 0.02827, 0.2032, 0.01461, 0.25, 0.01, 0.2968, 0.01461, 0.3418, 0.02827, 0.3833, 0.05045, 0.4197, 0.08029, 0.4496, 0.1167, 0.4717, 0.1582, 0.4854, 0.2032, 0.49, 0.25, 0.4854, 0.2968, 0.4717, 0.3418, 0.4496, 0.3833, 0.4197, 0.4197, 0.3833, 0.4496, 0.3418, 0.4717, 0.0625, 0.5, 0.0625, 1.0, 0.03125, 1.0, 0.03125, 0.5, 0.03125, 0.5, 0.03125, 1.0, 0.0, 1.0, 0.0, 0.5, 0.75, 0.49, 0.7968, 0.4854, 0.8418, 0.4717, 0.8833, 0.4496, 0.9197, 0.4197, 0.9496, 0.3833, 0.9717, 0.3418, 0.9854, 0.2968, 0.99, 0.25, 0.9854, 0.2032, 0.9717, 0.1582, 0.9496, 0.1167, 0.9197, 0.08029, 0.8833, 0.05045, 0.8418, 0.02827, 0.7968, 0.01461, 0.75, 0.01, 0.7032, 0.01461, 0.6582, 0.02827, 0.6167, 0.05045, 0.5803, 0.08029, 0.5504, 0.1167, 0.5283, 0.1582, 0.5146, 0.2032, 0.51, 0.25, 0.5146, 0.2968, 0.5283, 0.3418, 0.5504, 0.3833, 0.5803, 0.4197, 0.6167, 0.4496, 0.6582, 0.4717, 0.7032, 0.4854])
me_cylinder_002.update()
me_cylinder_003 = bpy.data.meshes.new('Cylinder.003')
me_cylinder_003.from_pydata([(0.0, 1.0, -1.0), (0.0, 1.0, 1.0), (0.1951, 0.9808, -1.0), (0.1951, 0.9808, 1.0), (0.3827, 0.9239, -1.0), (0.3827, 0.9239, 1.0), (0.5556, 0.8315, -1.0), (0.5556, 0.8315, 1.0), (0.7071, 0.7071, -1.0), (0.7071, 0.7071, 1.0), (0.8315, 0.5556, -1.0), (0.8315, 0.5556, 1.0), (0.9239, 0.3827, -1.0), (0.9239, 0.3827, 1.0), (0.9808, 0.1951, -1.0), (0.9808, 0.1951, 1.0), (1.0, 0.0, -1.0), (1.0, 0.0, 1.0), (0.9808, -0.1951, -1.0), (0.9808, -0.1951, 1.0), (0.9239, -0.3827, -1.0), (0.9239, -0.3827, 1.0), (0.8315, -0.5556, -1.0), (0.8315, -0.5556, 1.0), (0.7071, -0.7071, -1.0), (0.7071, -0.7071, 1.0), (0.5556, -0.8315, -1.0), (0.5556, -0.8315, 1.0), (0.3827, -0.9239, -1.0), (0.3827, -0.9239, 1.0), (0.1951, -0.9808, -1.0), (0.1951, -0.9808, 1.0), (0.0, -1.0, -1.0), (0.0, -1.0, 1.0), (-0.1951, -0.9808, -1.0), (-0.1951, -0.9808, 1.0), (-0.3827, -0.9239, -1.0), (-0.3827, -0.9239, 1.0), (-0.5556, -0.8315, -1.0), (-0.5556, -0.8315, 1.0), (-0.7071, -0.7071, -1.0), (-0.7071, -0.7071, 1.0), (-0.8315, -0.5556, -1.0), (-0.8315, -0.5556, 1.0), (-0.9239, -0.3827, -1.0), (-0.9239, -0.3827, 1.0), (-0.9808, -0.1951, -1.0), (-0.9808, -0.1951, 1.0), (-1.0, 0.0, -1.0), (-1.0, 0.0, 1.0), (-0.9808, 0.1951, -1.0), (-0.9808, 0.1951, 1.0), (-0.9239, 0.3827, -1.0), (-0.9239, 0.3827, 1.0), (-0.8315, 0.5556, -1.0), (-0.8315, 0.5556, 1.0), (-0.7071, 0.7071, -1.0), (-0.7071, 0.7071, 1.0), (-0.5556, 0.8315, -1.0), (-0.5556, 0.8315, 1.0), (-0.3827, 0.9239, -1.0), (-0.3827, 0.9239, 1.0), (-0.1951, 0.9808, -1.0), (-0.1951, 0.9808, 1.0)], [], [(0, 1, 3, 2), (2, 3, 5, 4), (4, 5, 7, 6), (6, 7, 9, 8), (8, 9, 11, 10), (10, 11, 13, 12), (12, 13, 15, 14), (14, 15, 17, 16), (16, 17, 19, 18), (18, 19, 21, 20), (20, 21, 23, 22), (22, 23, 25, 24), (24, 25, 27, 26), (26, 27, 29, 28), (28, 29, 31, 30), (30, 31, 33, 32), (32, 33, 35, 34), (34, 35, 37, 36), (36, 37, 39, 38), (38, 39, 41, 40), (40, 41, 43, 42), (42, 43, 45, 44), (44, 45, 47, 46), (46, 47, 49, 48), (48, 49, 51, 50), (50, 51, 53, 52), (52, 53, 55, 54), (54, 55, 57, 56), (56, 57, 59, 58), (58, 59, 61, 60), (3, 1, 63, 61, 59, 57, 55, 53, 51, 49, 47, 45, 43, 41, 39, 37, 35, 33, 31, 29, 27, 25, 23, 21, 19, 17, 15, 13, 11, 9, 7, 5), (60, 61, 63, 62), (62, 63, 1, 0), (0, 2, 4, 6, 8, 10, 12, 14, 16, 18, 20, 22, 24, 26, 28, 30, 32, 34, 36, 38, 40, 42, 44, 46, 48, 50, 52, 54, 56, 58, 60, 62)])
_uv = me_cylinder_003.uv_layers.new(name='UVMap')
_uv.uv.foreach_set('vector', [1.0, 0.5, 1.0, 1.0, 0.9688, 1.0, 0.9688, 0.5, 0.9688, 0.5, 0.9688, 1.0, 0.9375, 1.0, 0.9375, 0.5, 0.9375, 0.5, 0.9375, 1.0, 0.9062, 1.0, 0.9062, 0.5, 0.9062, 0.5, 0.9062, 1.0, 0.875, 1.0, 0.875, 0.5, 0.875, 0.5, 0.875, 1.0, 0.8438, 1.0, 0.8438, 0.5, 0.8438, 0.5, 0.8438, 1.0, 0.8125, 1.0, 0.8125, 0.5, 0.8125, 0.5, 0.8125, 1.0, 0.7812, 1.0, 0.7812, 0.5, 0.7812, 0.5, 0.7812, 1.0, 0.75, 1.0, 0.75, 0.5, 0.75, 0.5, 0.75, 1.0, 0.7188, 1.0, 0.7188, 0.5, 0.7188, 0.5, 0.7188, 1.0, 0.6875, 1.0, 0.6875, 0.5, 0.6875, 0.5, 0.6875, 1.0, 0.6562, 1.0, 0.6562, 0.5, 0.6562, 0.5, 0.6562, 1.0, 0.625, 1.0, 0.625, 0.5, 0.625, 0.5, 0.625, 1.0, 0.5938, 1.0, 0.5938, 0.5, 0.5938, 0.5, 0.5938, 1.0, 0.5625, 1.0, 0.5625, 0.5, 0.5625, 0.5, 0.5625, 1.0, 0.5312, 1.0, 0.5312, 0.5, 0.5312, 0.5, 0.5312, 1.0, 0.5, 1.0, 0.5, 0.5, 0.5, 0.5, 0.5, 1.0, 0.4688, 1.0, 0.4688, 0.5, 0.4688, 0.5, 0.4688, 1.0, 0.4375, 1.0, 0.4375, 0.5, 0.4375, 0.5, 0.4375, 1.0, 0.4062, 1.0, 0.4062, 0.5, 0.4062, 0.5, 0.4062, 1.0, 0.375, 1.0, 0.375, 0.5, 0.375, 0.5, 0.375, 1.0, 0.3438, 1.0, 0.3438, 0.5, 0.3438, 0.5, 0.3438, 1.0, 0.3125, 1.0, 0.3125, 0.5, 0.3125, 0.5, 0.3125, 1.0, 0.2812, 1.0, 0.2812, 0.5, 0.2812, 0.5, 0.2812, 1.0, 0.25, 1.0, 0.25, 0.5, 0.25, 0.5, 0.25, 1.0, 0.2188, 1.0, 0.2188, 0.5, 0.2188, 0.5, 0.2188, 1.0, 0.1875, 1.0, 0.1875, 0.5, 0.1875, 0.5, 0.1875, 1.0, 0.1562, 1.0, 0.1562, 0.5, 0.1562, 0.5, 0.1562, 1.0, 0.125, 1.0, 0.125, 0.5, 0.125, 0.5, 0.125, 1.0, 0.09375, 1.0, 0.09375, 0.5, 0.09375, 0.5, 0.09375, 1.0, 0.0625, 1.0, 0.0625, 0.5, 0.2968, 0.4854, 0.25, 0.49, 0.2032, 0.4854, 0.1582, 0.4717, 0.1167, 0.4496, 0.08029, 0.4197, 0.05045, 0.3833, 0.02827, 0.3418, 0.01461, 0.2968, 0.01, 0.25, 0.01461, 0.2032, 0.02827, 0.1582, 0.05045, 0.1167, 0.08029, 0.08029, 0.1167, 0.05045, 0.1582, 0.02827, 0.2032, 0.01461, 0.25, 0.01, 0.2968, 0.01461, 0.3418, 0.02827, 0.3833, 0.05045, 0.4197, 0.08029, 0.4496, 0.1167, 0.4717, 0.1582, 0.4854, 0.2032, 0.49, 0.25, 0.4854, 0.2968, 0.4717, 0.3418, 0.4496, 0.3833, 0.4197, 0.4197, 0.3833, 0.4496, 0.3418, 0.4717, 0.0625, 0.5, 0.0625, 1.0, 0.03125, 1.0, 0.03125, 0.5, 0.03125, 0.5, 0.03125, 1.0, 0.0, 1.0, 0.0, 0.5, 0.75, 0.49, 0.7968, 0.4854, 0.8418, 0.4717, 0.8833, 0.4496, 0.9197, 0.4197, 0.9496, 0.3833, 0.9717, 0.3418, 0.9854, 0.2968, 0.99, 0.25, 0.9854, 0.2032, 0.9717, 0.1582, 0.9496, 0.1167, 0.9197, 0.08029, 0.8833, 0.05045, 0.8418, 0.02827, 0.7968, 0.01461, 0.75, 0.01, 0.7032, 0.01461, 0.6582, 0.02827, 0.6167, 0.05045, 0.5803, 0.08029, 0.5504, 0.1167, 0.5283, 0.1582, 0.5146, 0.2032, 0.51, 0.25, 0.5146, 0.2968, 0.5283, 0.3418, 0.5504, 0.3833, 0.5803, 0.4197, 0.6167, 0.4496, 0.6582, 0.4717, 0.7032, 0.4854])
me_cylinder_003.update()

# ---- objects
ob_cylinder = bpy.data.objects.new('Cylinder', me_cylinder_001)
ob_az = bpy.data.objects.new('az', me_plane_002)
ob_empty = bpy.data.objects.new('Empty', None)
ob_rotate = bpy.data.objects.new('rotate', None)
ob_cylinder_001 = bpy.data.objects.new('Cylinder.001', me_cylinder)
ob_cylinder_002 = bpy.data.objects.new('Cylinder.002', me_cylinder_002)
ob_cylinder_003 = bpy.data.objects.new('Cylinder.003', me_cylinder_003)

# ---- transforms, parenting, visibility, modifiers, constraints
ob_cylinder.location = (0.0, 0.0, 0.0)
ob_az.location = (0.0, 0.0, 0.0)
_m = ob_az.modifiers.new('Solidify', 'SOLIDIFY')
_m.thickness = -0.02
_m = ob_az.modifiers.new('SimpleDeform', 'SIMPLE_DEFORM')
_m.deform_method = 'BEND'
_m.deform_axis = 'Y'
_m.origin = ob_rotate
_m.factor = 0.8744
_m.angle = 0.8744
_m = ob_az.modifiers.new('Array', 'ARRAY')
_m.count = 8
_m.use_relative_offset = False
_m.use_object_offset = True
_m.offset_object = ob_empty
ob_empty.location = (0.0, 0.0, 0.0)
ob_empty.rotation_euler = (0.0, -0.0, 0.7854)
ob_rotate.location = (0.0, 0.0, 0.0)
ob_cylinder_001.location = (0.0, 0.0, 0.0)
ob_cylinder_001.scale = (1.0, 1.0, 0.997)
_m = ob_cylinder_001.modifiers.new('Mirror', 'MIRROR')
_m.use_axis = (True, False, True)
ob_cylinder_002.location = (0.0, 0.0, 0.0)
ob_cylinder_003.location = (0.0, 0.0, 0.0)
ob_cylinder_003.scale = (0.5485, 0.555, 1.0)

# ---- collection membership
col_collection.objects.link(ob_cylinder)
col_collection.objects.link(ob_az)
col_collection.objects.link(ob_empty)
col_collection.objects.link(ob_rotate)
col_collection.objects.link(ob_cylinder_001)
col_collection.objects.link(ob_cylinder_002)
col_collection.objects.link(ob_cylinder_003)

# ---- scene / render settings (as saved in the file)
scene.frame_start = 1; scene.frame_end = 250; scene.frame_set(3)
scene.render.engine = 'BLENDER_EEVEE_NEXT'
bpy.context.view_layer.update()

# ---- added for rendering (the .blend has no active camera and no usable light): camera, sun
cam_auto = bpy.data.cameras.new('AutoCamera')
cam_auto.lens = 50.0
cam_auto.sensor_width = 36.0
cam_auto.clip_end = 1000.0
ob_auto_camera = bpy.data.objects.new('AutoCamera', cam_auto)
scene.collection.objects.link(ob_auto_camera)
ob_auto_camera.location = (2.97167, -3.566, 2.37733)
ob_auto_camera.rotation_euler = (1.09748, -7.21219e-08, 0.694738)
scene.camera = ob_auto_camera
light_auto_sun = bpy.data.lights.new('AutoSun', 'SUN')
light_auto_sun.energy = 3.0
light_auto_sun.angle = 0.0523599
ob_auto_sun = bpy.data.objects.new('AutoSun', light_auto_sun)
scene.collection.objects.link(ob_auto_sun)
ob_auto_sun.rotation_euler = (0.872665, 0.174533, 0.523599)
bpy.context.view_layer.update()
